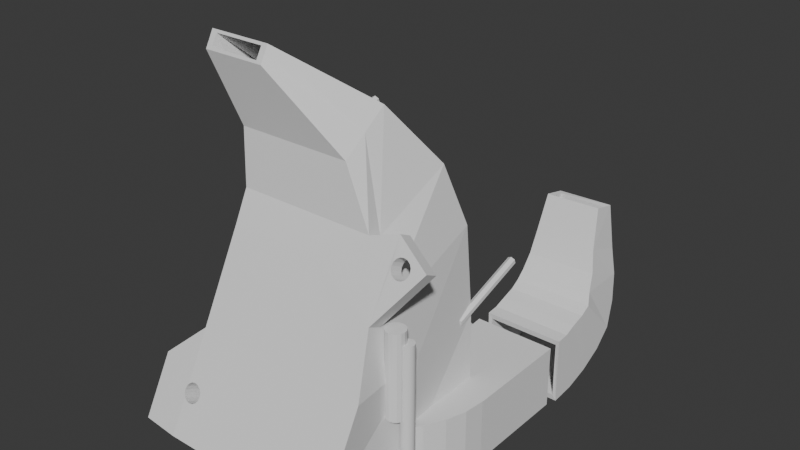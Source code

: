 # Source: holder_5015.blend  (saved by Blender 4.2.66; exported with 4.5.12 LTS)
import bpy
from mathutils import Matrix  # noqa: F401  (used for matrix-valued properties, if any)

bpy.ops.wm.read_factory_settings(use_empty=True)
scene = bpy.context.scene
scene.name = 'Scene'

# ---- collections
col_old_40mm_fan = bpy.data.collections.new('old_40mm_fan'); scene.collection.children.link(col_old_40mm_fan)

# ---- world
world_world = bpy.data.worlds.new('World'); scene.world = world_world
world_world.use_nodes = True; world_world.node_tree.nodes.clear()
_N = world_world.node_tree.nodes; _L = world_world.node_tree.links
n0 = _N.new('ShaderNodeOutputWorld'); n0.name = 'World Output'; n0.location = (300, 300)
n1 = _N.new('ShaderNodeBackground'); n1.name = 'Background'; n1.location = (10, 300)
n1.inputs[0].default_value = (0.05088, 0.05088, 0.05088, 1.0)
_L.new(n1.outputs[0], n0.inputs[0])
n0.is_active_output = True
world_world.color = (0.05088, 0.05088, 0.05088)
world_world.use_sun_shadow = False
world_world.sun_shadow_jitter_overblur = 0.0

# ---- meshes
me_cylinder_004 = bpy.data.meshes.new('Cylinder.004')
me_cylinder_004.from_pydata([(2.415, 3.148, -0.6824), (2.415, 3.148, 1.318), (2.454, 3.144, -0.6824), (2.454, 3.144, 1.318), (2.491, 3.133, -0.6824), (2.491, 3.133, 1.318), (2.526, 3.115, -0.6824), (2.526, 3.115, 1.318), (2.556, 3.09, -0.6824), (2.556, 3.09, 1.318), (2.581, 3.059, -0.6824), (2.581, 3.059, 1.318), (2.6, 3.025, -0.6824), (2.6, 3.025, 1.318), (2.611, 2.987, -0.6824), (2.611, 2.987, 1.318), (2.615, 2.948, -0.6824), (2.615, 2.948, 1.318), (2.611, 2.909, -0.6824), (2.611, 2.909, 1.318), (2.6, 2.872, -0.6824), (2.6, 2.872, 1.318), (2.581, 2.837, -0.6824), (2.581, 2.837, 1.318), (2.556, 2.807, -0.6824), (2.556, 2.807, 1.318), (2.526, 2.782, -0.6824), (2.526, 2.782, 1.318), (2.491, 2.763, -0.6824), (2.491, 2.763, 1.318), (2.454, 2.752, -0.6824), (2.454, 2.752, 1.318), (2.415, 2.748, -0.6824), (2.415, 2.748, 1.318), (2.376, 2.752, -0.6824), (2.376, 2.752, 1.318), (2.338, 2.763, -0.6824), (2.338, 2.763, 1.318), (2.304, 2.782, -0.6824), (2.304, 2.782, 1.318), (2.273, 2.807, -0.6824), (2.273, 2.807, 1.318), (2.249, 2.837, -0.6824), (2.249, 2.837, 1.318), (2.23, 2.872, -0.6824), (2.23, 2.872, 1.318), (2.219, 2.909, -0.6824), (2.219, 2.909, 1.318), (2.215, 2.948, -0.6824), (2.215, 2.948, 1.318), (2.219, 2.987, -0.6824), (2.219, 2.987, 1.318), (2.23, 3.025, -0.6824), (2.23, 3.025, 1.318), (2.249, 3.059, -0.6824), (2.249, 3.059, 1.318), (2.273, 3.09, -0.6824), (2.273, 3.09, 1.318), (2.304, 3.115, -0.6824), (2.304, 3.115, 1.318), (2.338, 3.133, -0.6824), (2.338, 3.133, 1.318), (2.376, 3.144, -0.6824), (2.376, 3.144, 1.318), (-2.638, -2.696, -0.6824), (-2.638, -2.696, 1.318), (-2.599, -2.7, -0.6824), (-2.599, -2.7, 1.318), (-2.561, -2.712, -0.6824), (-2.561, -2.712, 1.318), (-2.526, -2.73, -0.6824), (-2.526, -2.73, 1.318), (-2.496, -2.755, -0.6824), (-2.496, -2.755, 1.318), (-2.471, -2.785, -0.6824), (-2.471, -2.785, 1.318), (-2.453, -2.82, -0.6824), (-2.453, -2.82, 1.318), (-2.441, -2.857, -0.6824), (-2.441, -2.857, 1.318), (-2.438, -2.896, -0.6824), (-2.438, -2.896, 1.318), (-2.441, -2.935, -0.6824), (-2.441, -2.935, 1.318), (-2.453, -2.973, -0.6824), (-2.453, -2.973, 1.318), (-2.471, -3.007, -0.6824), (-2.471, -3.007, 1.318), (-2.496, -3.038, -0.6824), (-2.496, -3.038, 1.318), (-2.526, -3.063, -0.6824), (-2.526, -3.063, 1.318), (-2.561, -3.081, -0.6824), (-2.561, -3.081, 1.318), (-2.599, -3.092, -0.6824), (-2.599, -3.092, 1.318), (-2.638, -3.096, -0.6824), (-2.638, -3.096, 1.318), (-2.677, -3.092, -0.6824), (-2.677, -3.092, 1.318), (-2.714, -3.081, -0.6824), (-2.714, -3.081, 1.318), (-2.749, -3.063, -0.6824), (-2.749, -3.063, 1.318), (-2.779, -3.038, -0.6824), (-2.779, -3.038, 1.318), (-2.804, -3.007, -0.6824), (-2.804, -3.007, 1.318), (-2.822, -2.973, -0.6824), (-2.822, -2.973, 1.318), (-2.834, -2.935, -0.6824), (-2.834, -2.935, 1.318), (-2.838, -2.896, -0.6824), (-2.838, -2.896, 1.318), (-2.834, -2.857, -0.6824), (-2.834, -2.857, 1.318), (-2.822, -2.82, -0.6824), (-2.822, -2.82, 1.318), (-2.804, -2.785, -0.6824), (-2.804, -2.785, 1.318), (-2.779, -2.755, -0.6824), (-2.779, -2.755, 1.318), (-2.749, -2.73, -0.6824), (-2.749, -2.73, 1.318), (-2.714, -2.712, -0.6824), (-2.714, -2.712, 1.318), (-2.677, -2.7, -0.6824), (-2.677, -2.7, 1.318), (0.04197, -3.393, -0.6966), (0.04197, -3.393, 0.1073), (2.009, -0.9112, -0.6966), (2.009, -0.9112, 0.1073), (3.406, -3.393, -0.6966), (3.406, -3.393, 0.1073), (3.406, -0.7931, -0.6966), (3.406, -0.7931, 0.1073), (0.01026, 3.268, -0.6989), (0.01026, 3.268, 0.1096), (0.6736, 3.203, -0.6989), (0.6736, 3.203, 0.1096), (1.033, 3.107, -0.6989), (1.033, 3.107, 0.1096), (1.621, 2.793, -0.6989), (1.621, 2.793, 0.1096), (2.136, 2.37, -0.6989), (2.136, 2.37, 0.1096), (2.566, 1.896, -0.6989), (2.566, 1.896, 0.1096), (2.88, 1.308, -0.6989), (2.88, 1.308, 0.1096), (3.074, 0.6706, -0.6989), (3.074, 0.6706, 0.1096), (3.139, 0.00727, -0.6989), (3.139, 0.00727, 0.1096), (3.074, -0.656, -0.6989), (3.074, -0.656, 0.1096), (2.88, -1.294, -0.6989), (2.88, -1.294, 0.1096), (2.837, -1.882, -0.6989), (2.837, -1.882, 0.1096), (2.414, -2.397, -0.6989), (2.414, -2.397, 0.1096), (1.899, -2.82, -0.6989), (1.899, -2.82, 0.1096), (1.311, -3.134, -0.6989), (1.311, -3.134, 0.1096), (0.6736, -3.327, -0.6989), (0.6736, -3.327, 0.1096), (0.01026, -3.393, -0.6989), (0.01026, -3.393, 0.1096), (-0.653, -3.327, -0.6989), (-0.653, -3.327, 0.1096), (-1.291, -3.134, -0.6989), (-1.291, -3.134, 0.1096), (-1.879, -2.82, -0.6989), (-1.879, -2.82, 0.1096), (-2.394, -2.397, -0.6989), (-2.394, -2.397, 0.1096), (-2.817, -1.882, -0.6989), (-2.817, -1.882, 0.1096), (-3.131, -1.294, -0.6989), (-3.131, -1.294, 0.1096), (-3.324, -0.656, -0.6989), (-3.324, -0.656, 0.1096), (-3.39, 0.00727, -0.6989), (-3.39, 0.00727, 0.1096), (-3.324, 0.6706, -0.6989), (-3.324, 0.6706, 0.1096), (-3.131, 1.308, -0.6989), (-3.131, 1.308, 0.1096), (-2.817, 1.896, -0.6989), (-2.817, 1.896, 0.1096), (-2.394, 2.342, -0.6989), (-2.394, 2.342, 0.1096), (-1.879, 2.765, -0.6989), (-1.879, 2.765, 0.1096), (-1.291, 3.009, -0.6989), (-1.291, 3.009, 0.1096), (-0.653, 3.203, -0.6989), (-0.653, 3.203, 0.1096), (-2.156, 0.2073, 0.1096), (-1.991, -0.6219, 0.1096), (-2.115, -0.2154, 0.1096), (-2.006, 0.9874, 0.1096), (-2.115, 0.63, 0.1096), (-1.522, -1.325, 0.1096), (-1.791, -0.9965, 0.1096), (-1.791, 1.411, 0.1096), (-1.991, 1.036, 0.1096), (-1.522, 1.739, 0.1096), (-1.193, -1.594, 0.1096), (-0.8189, -1.794, 0.1096), (-1.193, 2.009, 0.1096), (0.01026, 2.374, 0.1096), (-0.4124, 2.332, 0.1096), (0.8394, 2.209, 0.1096), (0.433, 2.332, 0.1096), (-0.8189, 2.209, 0.1096), (-0.4124, -1.918, 0.1096), (0.433, -1.918, 0.1096), (0.01026, -1.959, 0.1096), (1.214, 2.009, 0.1096), (1.214, -1.594, 0.1096), (0.8394, -1.794, 0.1096), (1.812, -0.9965, 0.1096), (1.812, 1.411, 0.1096), (2.177, 0.2073, 0.1096), (2.135, 0.63, 0.1096), (2.135, -0.2154, 0.1096), (2.012, 1.036, 0.1096), (1.542, -1.325, 0.1096), (2.012, -0.6219, 0.1096), (1.542, 1.739, 0.1096), (-0.4124, 2.332, -0.6989), (0.01026, 2.374, -0.6989), (0.433, 2.332, -0.6989), (0.8394, -1.794, -0.6989), (1.214, 2.009, -0.6989), (1.214, -1.594, -0.6989), (0.8394, 2.209, -0.6989), (0.433, -1.918, -0.6989), (1.812, -0.9965, -0.6989), (1.542, -1.325, -0.6989), (1.812, 1.411, -0.6989), (2.177, 0.2073, -0.6989), (2.14, 0.579, -0.6989), (2.135, 0.63, -0.6989), (2.012, -0.6219, -0.6989), (2.135, -0.2154, -0.6989), (2.012, 1.036, -0.6989), (1.542, 1.739, -0.6989), (-2.156, 0.2073, -0.6989), (-1.991, -0.6219, -0.6989), (-2.115, -0.2154, -0.6989), (-2.115, 0.63, -0.6989), (-1.791, -0.9965, -0.6989), (-1.791, 1.411, -0.6989), (-1.522, -1.325, -0.6989), (-1.991, 1.036, -0.6989), (-0.8189, 2.209, -0.6989), (-1.193, -1.594, -0.6989), (-1.193, 2.009, -0.6989), (0.01026, -1.959, -0.6989), (-0.4124, -1.918, -0.6989), (-0.8189, -1.794, -0.6989), (-1.522, 1.739, -0.6989)], [], [(0, 1, 3, 2), (2, 3, 5, 4), (4, 5, 7, 6), (6, 7, 9, 8), (8, 9, 11, 10), (10, 11, 13, 12), (12, 13, 15, 14), (14, 15, 17, 16), (16, 17, 19, 18), (18, 19, 21, 20), (20, 21, 23, 22), (22, 23, 25, 24), (24, 25, 27, 26), (26, 27, 29, 28), (28, 29, 31, 30), (30, 31, 33, 32), (32, 33, 35, 34), (34, 35, 37, 36), (36, 37, 39, 38), (38, 39, 41, 40), (40, 41, 43, 42), (42, 43, 45, 44), (44, 45, 47, 46), (46, 47, 49, 48), (48, 49, 51, 50), (50, 51, 53, 52), (52, 53, 55, 54), (54, 55, 57, 56), (56, 57, 59, 58), (58, 59, 61, 60), (3, 1, 63, 61, 59, 57, 55, 53, 51, 49, 47, 45, 43, 41, 39, 37, 35, 33, 31, 29, 27, 25, 23, 21, 19, 17, 15, 13, 11, 9, 7, 5), (60, 61, 63, 62), (62, 63, 1, 0), (0, 2, 4, 6, 8, 10, 12, 14, 16, 18, 20, 22, 24, 26, 28, 30, 32, 34, 36, 38, 40, 42, 44, 46, 48, 50, 52, 54, 56, 58, 60, 62), (64, 65, 67, 66), (66, 67, 69, 68), (68, 69, 71, 70), (70, 71, 73, 72), (72, 73, 75, 74), (74, 75, 77, 76), (76, 77, 79, 78), (78, 79, 81, 80), (80, 81, 83, 82), (82, 83, 85, 84), (84, 85, 87, 86), (86, 87, 89, 88), (88, 89, 91, 90), (90, 91, 93, 92), (92, 93, 95, 94), (94, 95, 97, 96), (96, 97, 99, 98), (98, 99, 101, 100), (100, 101, 103, 102), (102, 103, 105, 104), (104, 105, 107, 106), (106, 107, 109, 108), (108, 109, 111, 110), (110, 111, 113, 112), (112, 113, 115, 114), (114, 115, 117, 116), (116, 117, 119, 118), (118, 119, 121, 120), (120, 121, 123, 122), (122, 123, 125, 124), (67, 65, 127, 125, 123, 121, 119, 117, 115, 113, 111, 109, 107, 105, 103, 101, 99, 97, 95, 93, 91, 89, 87, 85, 83, 81, 79, 77, 75, 73, 71, 69), (124, 125, 127, 126), (126, 127, 65, 64), (64, 66, 68, 70, 72, 74, 76, 78, 80, 82, 84, 86, 88, 90, 92, 94, 96, 98, 100, 102, 104, 106, 108, 110, 112, 114, 116, 118, 120, 122, 124, 126), (128, 129, 131, 130), (130, 131, 135, 134), (134, 135, 133, 132), (132, 133, 129, 128), (130, 134, 132, 128), (135, 131, 129, 133), (136, 137, 139, 138), (138, 139, 141, 140), (140, 141, 143, 142), (142, 143, 145, 144), (144, 145, 147, 146), (146, 147, 149, 148), (148, 149, 151, 150), (150, 151, 153, 152), (152, 153, 155, 154), (154, 155, 157, 156), (156, 157, 159, 158), (158, 159, 161, 160), (160, 161, 163, 162), (162, 163, 165, 164), (164, 165, 167, 166), (166, 167, 169, 168), (168, 169, 171, 170), (170, 171, 173, 172), (172, 173, 175, 174), (174, 175, 177, 176), (176, 177, 179, 178), (178, 179, 181, 180), (180, 181, 183, 182), (182, 183, 185, 184), (184, 185, 187, 186), (186, 187, 189, 188), (188, 189, 191, 190), (190, 191, 193, 192), (192, 193, 195, 194), (194, 195, 197, 196), (204, 203, 189, 187, 185, 183, 181, 179, 177, 175, 173, 171, 169, 167, 165, 163, 161, 159, 157, 155, 153, 151, 149, 147, 145, 143, 141, 215, 221, 232, 225, 229, 227, 226, 228, 231, 224, 230, 222, 223, 219, 220, 218, 211, 210, 205, 206, 201, 202, 200), (215, 141, 139, 137, 199, 197, 195, 193, 191, 189, 203, 208, 207, 209, 212, 217, 214, 213, 216), (196, 197, 199, 198), (198, 199, 137, 136), (233, 198, 136, 138, 140, 142, 144, 146, 148, 150, 245, 246, 249, 243, 250, 237, 239, 235, 234), (244, 245, 150, 152, 154, 156, 158, 160, 162, 164, 166, 168, 170, 172, 174, 176, 178, 180, 182, 184, 186, 188, 190, 192, 194, 196, 198, 233, 259, 261, 265, 256, 258, 254, 251, 253, 252, 255, 257, 260, 264, 263, 262, 240, 236, 238, 242, 241, 247, 248), (235, 216, 213, 234), (239, 215, 216, 235), (237, 221, 215, 239), (250, 232, 221, 237), (225, 232, 250, 243), (229, 225, 243, 249), (227, 229, 249, 246), (226, 227, 246, 245, 244), (228, 226, 244, 248), (231, 228, 248, 247), (224, 231, 247, 241), (230, 224, 241, 242), (222, 230, 242, 238), (223, 222, 238, 236), (219, 223, 236, 240), (220, 219, 240, 262), (218, 220, 262, 263), (211, 218, 263, 264), (210, 211, 264, 260), (205, 210, 260, 257), (255, 206, 205, 257), (252, 201, 206, 255), (253, 202, 201, 252), (251, 200, 202, 253), (254, 204, 200, 251), (258, 208, 203, 204, 254), (256, 207, 208, 258), (265, 209, 207, 256), (261, 212, 209, 265), (259, 217, 212, 261), (233, 214, 217, 259), (234, 213, 214, 233)])
_uv = me_cylinder_004.uv_layers.new(name='UVMap')
_uv.uv.foreach_set('vector', [1.0, 0.5, 1.0, 1.0, 0.9688, 1.0, 0.9688, 0.5, 0.9688, 0.5, 0.9688, 1.0, 0.9375, 1.0, 0.9375, 0.5, 0.9375, 0.5, 0.9375, 1.0, 0.9062, 1.0, 0.9062, 0.5, 0.9062, 0.5, 0.9062, 1.0, 0.875, 1.0, 0.875, 0.5, 0.875, 0.5, 0.875, 1.0, 0.8438, 1.0, 0.8438, 0.5, 0.8438, 0.5, 0.8438, 1.0, 0.8125, 1.0, 0.8125, 0.5, 0.8125, 0.5, 0.8125, 1.0, 0.7812, 1.0, 0.7812, 0.5, 0.7812, 0.5, 0.7812, 1.0, 0.75, 1.0, 0.75, 0.5, 0.75, 0.5, 0.75, 1.0, 0.7188, 1.0, 0.7188, 0.5, 0.7188, 0.5, 0.7188, 1.0, 0.6875, 1.0, 0.6875, 0.5, 0.6875, 0.5, 0.6875, 1.0, 0.6562, 1.0, 0.6562, 0.5, 0.6562, 0.5, 0.6562, 1.0, 0.625, 1.0, 0.625, 0.5, 0.625, 0.5, 0.625, 1.0, 0.5938, 1.0, 0.5938, 0.5, 0.5938, 0.5, 0.5938, 1.0, 0.5625, 1.0, 0.5625, 0.5, 0.5625, 0.5, 0.5625, 1.0, 0.5312, 1.0, 0.5312, 0.5, 0.5312, 0.5, 0.5312, 1.0, 0.5, 1.0, 0.5, 0.5, 0.5, 0.5, 0.5, 1.0, 0.4688, 1.0, 0.4688, 0.5, 0.4688, 0.5, 0.4688, 1.0, 0.4375, 1.0, 0.4375, 0.5, 0.4375, 0.5, 0.4375, 1.0, 0.4062, 1.0, 0.4062, 0.5, 0.4062, 0.5, 0.4062, 1.0, 0.375, 1.0, 0.375, 0.5, 0.375, 0.5, 0.375, 1.0, 0.3438, 1.0, 0.3438, 0.5, 0.3438, 0.5, 0.3438, 1.0, 0.3125, 1.0, 0.3125, 0.5, 0.3125, 0.5, 0.3125, 1.0, 0.2812, 1.0, 0.2812, 0.5, 0.2812, 0.5, 0.2812, 1.0, 0.25, 1.0, 0.25, 0.5, 0.25, 0.5, 0.25, 1.0, 0.2188, 1.0, 0.2188, 0.5, 0.2188, 0.5, 0.2188, 1.0, 0.1875, 1.0, 0.1875, 0.5, 0.1875, 0.5, 0.1875, 1.0, 0.1562, 1.0, 0.1562, 0.5, 0.1562, 0.5, 0.1562, 1.0, 0.125, 1.0, 0.125, 0.5, 0.125, 0.5, 0.125, 1.0, 0.09375, 1.0, 0.09375, 0.5, 0.09375, 0.5, 0.09375, 1.0, 0.0625, 1.0, 0.0625, 0.5, 0.2968, 0.4854, 0.25, 0.49, 0.2032, 0.4854, 0.1582, 0.4717, 0.1167, 0.4496, 0.08029, 0.4197, 0.05045, 0.3833, 0.02827, 0.3418, 0.01461, 0.2968, 0.01, 0.25, 0.01461, 0.2032, 0.02827, 0.1582, 0.05045, 0.1167, 0.08029, 0.08029, 0.1167, 0.05045, 0.1582, 0.02827, 0.2032, 0.01461, 0.25, 0.01, 0.2968, 0.01461, 0.3418, 0.02827, 0.3833, 0.05045, 0.4197, 0.08029, 0.4496, 0.1167, 0.4717, 0.1582, 0.4854, 0.2032, 0.49, 0.25, 0.4854, 0.2968, 0.4717, 0.3418, 0.4496, 0.3833, 0.4197, 0.4197, 0.3833, 0.4496, 0.3418, 0.4717, 0.0625, 0.5, 0.0625, 1.0, 0.03125, 1.0, 0.03125, 0.5, 0.03125, 0.5, 0.03125, 1.0, 0.0, 1.0, 0.0, 0.5, 0.75, 0.49, 0.7968, 0.4854, 0.8418, 0.4717, 0.8833, 0.4496, 0.9197, 0.4197, 0.9496, 0.3833, 0.9717, 0.3418, 0.9854, 0.2968, 0.99, 0.25, 0.9854, 0.2032, 0.9717, 0.1582, 0.9496, 0.1167, 0.9197, 0.08029, 0.8833, 0.05045, 0.8418, 0.02827, 0.7968, 0.01461, 0.75, 0.01, 0.7032, 0.01461, 0.6582, 0.02827, 0.6167, 0.05045, 0.5803, 0.08029, 0.5504, 0.1167, 0.5283, 0.1582, 0.5146, 0.2032, 0.51, 0.25, 0.5146, 0.2968, 0.5283, 0.3418, 0.5504, 0.3833, 0.5803, 0.4197, 0.6167, 0.4496, 0.6582, 0.4717, 0.7032, 0.4854, 1.0, 0.5, 1.0, 1.0, 0.9688, 1.0, 0.9688, 0.5, 0.9688, 0.5, 0.9688, 1.0, 0.9375, 1.0, 0.9375, 0.5, 0.9375, 0.5, 0.9375, 1.0, 0.9062, 1.0, 0.9062, 0.5, 0.9062, 0.5, 0.9062, 1.0, 0.875, 1.0, 0.875, 0.5, 0.875, 0.5, 0.875, 1.0, 0.8438, 1.0, 0.8438, 0.5, 0.8438, 0.5, 0.8438, 1.0, 0.8125, 1.0, 0.8125, 0.5, 0.8125, 0.5, 0.8125, 1.0, 0.7812, 1.0, 0.7812, 0.5, 0.7812, 0.5, 0.7812, 1.0, 0.75, 1.0, 0.75, 0.5, 0.75, 0.5, 0.75, 1.0, 0.7188, 1.0, 0.7188, 0.5, 0.7188, 0.5, 0.7188, 1.0, 0.6875, 1.0, 0.6875, 0.5, 0.6875, 0.5, 0.6875, 1.0, 0.6562, 1.0, 0.6562, 0.5, 0.6562, 0.5, 0.6562, 1.0, 0.625, 1.0, 0.625, 0.5, 0.625, 0.5, 0.625, 1.0, 0.5938, 1.0, 0.5938, 0.5, 0.5938, 0.5, 0.5938, 1.0, 0.5625, 1.0, 0.5625, 0.5, 0.5625, 0.5, 0.5625, 1.0, 0.5312, 1.0, 0.5312, 0.5, 0.5312, 0.5, 0.5312, 1.0, 0.5, 1.0, 0.5, 0.5, 0.5, 0.5, 0.5, 1.0, 0.4688, 1.0, 0.4688, 0.5, 0.4688, 0.5, 0.4688, 1.0, 0.4375, 1.0, 0.4375, 0.5, 0.4375, 0.5, 0.4375, 1.0, 0.4062, 1.0, 0.4062, 0.5, 0.4062, 0.5, 0.4062, 1.0, 0.375, 1.0, 0.375, 0.5, 0.375, 0.5, 0.375, 1.0, 0.3438, 1.0, 0.3438, 0.5, 0.3438, 0.5, 0.3438, 1.0, 0.3125, 1.0, 0.3125, 0.5, 0.3125, 0.5, 0.3125, 1.0, 0.2812, 1.0, 0.2812, 0.5, 0.2812, 0.5, 0.2812, 1.0, 0.25, 1.0, 0.25, 0.5, 0.25, 0.5, 0.25, 1.0, 0.2188, 1.0, 0.2188, 0.5, 0.2188, 0.5, 0.2188, 1.0, 0.1875, 1.0, 0.1875, 0.5, 0.1875, 0.5, 0.1875, 1.0, 0.1562, 1.0, 0.1562, 0.5, 0.1562, 0.5, 0.1562, 1.0, 0.125, 1.0, 0.125, 0.5, 0.125, 0.5, 0.125, 1.0, 0.09375, 1.0, 0.09375, 0.5, 0.09375, 0.5, 0.09375, 1.0, 0.0625, 1.0, 0.0625, 0.5, 0.2968, 0.4854, 0.25, 0.49, 0.2032, 0.4854, 0.1582, 0.4717, 0.1167, 0.4496, 0.08029, 0.4197, 0.05045, 0.3833, 0.02827, 0.3418, 0.01461, 0.2968, 0.01, 0.25, 0.01461, 0.2032, 0.02827, 0.1582, 0.05045, 0.1167, 0.08029, 0.08029, 0.1167, 0.05045, 0.1582, 0.02827, 0.2032, 0.01461, 0.25, 0.01, 0.2968, 0.01461, 0.3418, 0.02827, 0.3833, 0.05045, 0.4197, 0.08029, 0.4496, 0.1167, 0.4717, 0.1582, 0.4854, 0.2032, 0.49, 0.25, 0.4854, 0.2968, 0.4717, 0.3418, 0.4496, 0.3833, 0.4197, 0.4197, 0.3833, 0.4496, 0.3418, 0.4717, 0.0625, 0.5, 0.0625, 1.0, 0.03125, 1.0, 0.03125, 0.5, 0.03125, 0.5, 0.03125, 1.0, 0.0, 1.0, 0.0, 0.5, 0.75, 0.49, 0.7968, 0.4854, 0.8418, 0.4717, 0.8833, 0.4496, 0.9197, 0.4197, 0.9496, 0.3833, 0.9717, 0.3418, 0.9854, 0.2968, 0.99, 0.25, 0.9854, 0.2032, 0.9717, 0.1582, 0.9496, 0.1167, 0.9197, 0.08029, 0.8833, 0.05045, 0.8418, 0.02827, 0.7968, 0.01461, 0.75, 0.01, 0.7032, 0.01461, 0.6582, 0.02827, 0.6167, 0.05045, 0.5803, 0.08029, 0.5504, 0.1167, 0.5283, 0.1582, 0.5146, 0.2032, 0.51, 0.25, 0.5146, 0.2968, 0.5283, 0.3418, 0.5504, 0.3833, 0.5803, 0.4197, 0.6167, 0.4496, 0.6582, 0.4717, 0.7032, 0.4854, 0.375, 0.0, 0.625, 0.0, 0.625, 0.25, 0.375, 0.25, 0.375, 0.25, 0.625, 0.25, 0.625, 0.5, 0.375, 0.5, 0.375, 0.5, 0.625, 0.5, 0.625, 0.75, 0.375, 0.75, 0.375, 0.75, 0.625, 0.75, 0.625, 1.0, 0.375, 1.0, 0.125, 0.5, 0.375, 0.5, 0.375, 0.75, 0.125, 0.75, 0.625, 0.5, 0.875, 0.5, 0.875, 0.75, 0.625, 0.75, 1.0, 0.5, 1.0, 1.0, 0.9688, 1.0, 0.9688, 0.5, 0.9688, 0.5, 0.9688, 1.0, 0.9375, 1.0, 0.9375, 0.5, 0.9375, 0.5, 0.9375, 1.0, 0.9062, 1.0, 0.9062, 0.5, 0.9062, 0.5, 0.9062, 1.0, 0.875, 1.0, 0.875, 0.5, 0.875, 0.5, 0.875, 1.0, 0.8438, 1.0, 0.8438, 0.5, 0.8438, 0.5, 0.8438, 1.0, 0.8125, 1.0, 0.8125, 0.5, 0.8125, 0.5, 0.8125, 1.0, 0.7812, 1.0, 0.7812, 0.5, 0.7812, 0.5, 0.7812, 1.0, 0.75, 1.0, 0.75, 0.5, 0.75, 0.5, 0.75, 1.0, 0.7188, 1.0, 0.7188, 0.5, 0.7188, 0.5, 0.7188, 1.0, 0.6875, 1.0, 0.6875, 0.5, 0.6875, 0.5, 0.6875, 1.0, 0.6562, 1.0, 0.6562, 0.5, 0.6562, 0.5, 0.6562, 1.0, 0.625, 1.0, 0.625, 0.5, 0.625, 0.5, 0.625, 1.0, 0.5938, 1.0, 0.5938, 0.5, 0.5938, 0.5, 0.5938, 1.0, 0.5625, 1.0, 0.5625, 0.5, 0.5625, 0.5, 0.5625, 1.0, 0.5312, 1.0, 0.5312, 0.5, 0.5312, 0.5, 0.5312, 1.0, 0.5, 1.0, 0.5, 0.5, 0.5, 0.5, 0.5, 1.0, 0.4688, 1.0, 0.4688, 0.5, 0.4688, 0.5, 0.4688, 1.0, 0.4375, 1.0, 0.4375, 0.5, 0.4375, 0.5, 0.4375, 1.0, 0.4062, 1.0, 0.4062, 0.5, 0.4062, 0.5, 0.4062, 1.0, 0.375, 1.0, 0.375, 0.5, 0.375, 0.5, 0.375, 1.0, 0.3438, 1.0, 0.3438, 0.5, 0.3438, 0.5, 0.3438, 1.0, 0.3125, 1.0, 0.3125, 0.5, 0.3125, 0.5, 0.3125, 1.0, 0.2812, 1.0, 0.2812, 0.5, 0.2812, 0.5, 0.2812, 1.0, 0.25, 1.0, 0.25, 0.5, 0.25, 0.5, 0.25, 1.0, 0.2188, 1.0, 0.2188, 0.5, 0.2188, 0.5, 0.2188, 1.0, 0.1875, 1.0, 0.1875, 0.5, 0.1875, 0.5, 0.1875, 1.0, 0.1562, 1.0, 0.1562, 0.5, 0.1562, 0.5, 0.1562, 1.0, 0.125, 1.0, 0.125, 0.5, 0.125, 0.5, 0.125, 1.0, 0.09375, 1.0, 0.09375, 0.5, 0.09375, 0.5, 0.09375, 1.0, 0.0625, 1.0, 0.0625, 0.5, 0.1, 0.294, 0.1077, 0.3192, 0.02827, 0.3418, 0.01461, 0.2968, 0.01, 0.25, 0.01461, 0.2032, 0.02827, 0.1582, 0.05045, 0.1167, 0.08029, 0.08029, 0.1167, 0.05045, 0.1582, 0.02827, 0.2032, 0.01461, 0.25, 0.01, 0.2968, 0.01461, 0.3418, 0.02827, 0.3833, 0.05045, 0.4197, 0.08029, 0.4496, 0.1167, 0.4717, 0.1582, 0.4854, 0.2032, 0.49, 0.25, 0.4854, 0.2968, 0.4717, 0.3418, 0.4496, 0.3833, 0.4197, 0.4197, 0.3833, 0.4496, 0.3418, 0.4717, 0.3085, 0.4054, 0.335, 0.3913, 0.3581, 0.3723, 0.3772, 0.3491, 0.3913, 0.3226, 0.4, 0.294, 0.4029, 0.2641, 0.4, 0.2343, 0.3913, 0.2056, 0.3772, 0.1791, 0.3581, 0.156, 0.335, 0.137, 0.3085, 0.1228, 0.2798, 0.1141, 0.25, 0.1112, 0.2202, 0.1141, 0.1915, 0.1228, 0.165, 0.137, 0.1419, 0.156, 0.1228, 0.1791, 0.1087, 0.2056, 0.1, 0.2343, 0.09706, 0.2641, 0.3085, 0.4054, 0.3418, 0.4717, 0.2968, 0.4854, 0.25, 0.49, 0.2032, 0.4854, 0.1582, 0.4717, 0.1167, 0.4496, 0.08029, 0.4197, 0.05045, 0.3833, 0.02827, 0.3418, 0.1077, 0.3192, 0.1087, 0.3226, 0.1228, 0.3491, 0.1419, 0.3723, 0.165, 0.3913, 0.1915, 0.4054, 0.2202, 0.4141, 0.25, 0.4171, 0.2798, 0.4141, 0.0625, 0.5, 0.0625, 1.0, 0.03125, 1.0, 0.03125, 0.5, 0.03125, 0.5, 0.03125, 1.0, 0.0, 1.0, 0.0, 0.5, 0.7202, 0.4141, 0.7032, 0.4854, 0.75, 0.49, 0.7968, 0.4854, 0.8418, 0.4717, 0.8833, 0.4496, 0.9197, 0.4197, 0.9496, 0.3833, 0.9717, 0.3418, 0.9854, 0.2968, 0.9004, 0.2904, 0.9, 0.294, 0.8913, 0.3226, 0.8772, 0.3491, 0.8581, 0.3723, 0.835, 0.3913, 0.8085, 0.4054, 0.7798, 0.4141, 0.75, 0.4171, 0.9029, 0.2641, 0.9004, 0.2904, 0.9854, 0.2968, 0.99, 0.25, 0.9854, 0.2032, 0.9717, 0.1582, 0.9496, 0.1167, 0.9197, 0.08029, 0.8833, 0.05045, 0.8418, 0.02827, 0.7968, 0.01461, 0.75, 0.01, 0.7032, 0.01461, 0.6582, 0.02827, 0.6167, 0.05045, 0.5803, 0.08029, 0.5504, 0.1167, 0.5283, 0.1582, 0.5146, 0.2032, 0.51, 0.25, 0.5146, 0.2968, 0.5283, 0.3418, 0.5504, 0.3833, 0.5803, 0.4197, 0.6167, 0.4496, 0.6582, 0.4717, 0.7032, 0.4854, 0.7202, 0.4141, 0.6915, 0.4054, 0.665, 0.3913, 0.6419, 0.3723, 0.6228, 0.3491, 0.6087, 0.3226, 0.6, 0.294, 0.5971, 0.2641, 0.6, 0.2343, 0.6087, 0.2056, 0.6228, 0.1791, 0.6419, 0.156, 0.665, 0.137, 0.6915, 0.1228, 0.7202, 0.1141, 0.75, 0.1112, 0.7798, 0.1141, 0.8085, 0.1228, 0.835, 0.137, 0.8581, 0.156, 0.8772, 0.1791, 0.8913, 0.2056, 0.9, 0.2343, 0.9688, 0.5603, 0.9688, 0.9397, 1.0, 0.9397, 1.0, 0.5603, 0.9375, 0.5603, 0.9375, 0.9397, 0.9688, 0.9397, 0.9688, 0.5603, 0.9062, 0.5603, 0.9062, 0.9397, 0.9375, 0.9397, 0.9375, 0.5603, 0.875, 0.5603, 0.875, 0.9397, 0.9062, 0.9397, 0.9062, 0.5603, 0.8438, 0.9397, 0.875, 0.9397, 0.875, 0.5603, 0.8438, 0.5603, 0.8125, 0.9397, 0.8438, 0.9397, 0.8438, 0.5603, 0.8125, 0.5603, 0.7812, 0.9397, 0.8125, 0.9397, 0.8125, 0.5603, 0.7813, 0.5603, 0.75, 0.9397, 0.7812, 0.9397, 0.7813, 0.5603, 0.7775, 0.5603, 0.75, 0.5603, 0.7188, 0.9397, 0.75, 0.9397, 0.75, 0.5603, 0.7188, 0.5603, 0.6875, 0.9397, 0.7188, 0.9397, 0.7188, 0.5603, 0.6875, 0.5603, 0.6562, 0.9397, 0.6875, 0.9397, 0.6875, 0.5603, 0.6562, 0.5603, 0.625, 0.9397, 0.6562, 0.9397, 0.6562, 0.5603, 0.625, 0.5603, 0.5938, 0.9397, 0.625, 0.9397, 0.625, 0.5603, 0.5938, 0.5603, 0.5625, 0.9397, 0.5938, 0.9397, 0.5938, 0.5603, 0.5625, 0.5603, 0.5312, 0.9397, 0.5625, 0.9397, 0.5625, 0.5603, 0.5312, 0.5603, 0.5, 0.9397, 0.5312, 0.9397, 0.5312, 0.5603, 0.5, 0.5603, 0.4688, 0.9397, 0.5, 0.9397, 0.5, 0.5603, 0.4688, 0.5603, 0.4375, 0.9397, 0.4688, 0.9397, 0.4688, 0.5603, 0.4375, 0.5603, 0.4062, 0.9397, 0.4375, 0.9397, 0.4375, 0.5603, 0.4062, 0.5603, 0.375, 0.9397, 0.4062, 0.9397, 0.4062, 0.5603, 0.375, 0.5603, 0.3438, 0.5603, 0.3438, 0.9397, 0.375, 0.9397, 0.375, 0.5603, 0.3125, 0.5603, 0.3125, 0.9397, 0.3438, 0.9397, 0.3438, 0.5603, 0.2812, 0.5603, 0.2812, 0.9397, 0.3125, 0.9397, 0.3125, 0.5603, 0.25, 0.5603, 0.25, 0.9397, 0.2812, 0.9397, 0.2812, 0.5603, 0.2188, 0.5603, 0.2188, 0.9397, 0.25, 0.9397, 0.25, 0.5603, 0.1875, 0.5603, 0.1875, 0.9397, 0.1913, 0.9397, 0.2188, 0.9397, 0.2188, 0.5603, 0.1562, 0.5603, 0.1562, 0.9397, 0.1875, 0.9397, 0.1875, 0.5603, 0.125, 0.5603, 0.125, 0.9397, 0.1562, 0.9397, 0.1562, 0.5603, 0.09375, 0.5603, 0.09375, 0.9397, 0.125, 0.9397, 0.125, 0.5603, 0.0625, 0.5603, 0.0625, 0.9397, 0.09375, 0.9397, 0.09375, 0.5603, 0.03125, 0.5603, 0.03125, 0.9397, 0.0625, 0.9397, 0.0625, 0.5603, 0.0, 0.5603, 0.0, 0.9397, 0.03125, 0.9397, 0.03125, 0.5603])
me_cylinder_004.update()
me_cube_002 = bpy.data.meshes.new('Cube.002')
me_cube_002.from_pydata([(-3.359, -0.8571, -0.4531), (-2.11, -0.8, -0.6671), (-1.359, 0.8, 0.8986), (-4.089, -0.7177, 1.224), (-2.104, -0.8433, -0.6422), (-4.089, 1.089, -0.2639), (-1.353, 0.7567, 0.9234), (-2.091, -0.8433, -0.5926), (-4.089, 1.0, 1.224), (-2.089, -1.0, -0.768), (-1.341, 0.7567, 0.973), (-2.089, -0.8019, 1.232), (-2.091, -0.7567, -0.5926), (-1.335, 0.8, 0.9978), (-2.089, 1.089, -0.768), (-2.104, -0.7567, -0.6422), (-2.089, 1.0, 1.232), (-1.341, 0.8433, 0.973), (-4.089, 6.809e-08, -0.2639), (-4.766, 0.0918, -0.08869), (-3.211, -0.8572, -0.2932), (-1.353, 0.8433, 0.9234), (-4.832, 0.9295, 0.01571), (-4.089, 6.809e-08, 1.224), (-5.119, 1.013, 0.4716), (-4.089, 1.0, 0.4799), (-4.766, 1.101, -0.08869), (-4.089, -0.5313, -0.1253), (-4.089, 0.9022, -0.1253), (-4.089, -0.5313, 1.085), (-4.089, 0.8137, 1.085), (-2.295, 1.0, 0.02737), (-2.089, 6.809e-08, -0.768), (-2.089, 6.809e-08, 1.232), (-2.089, -0.8998, 0.232), (-2.089, 0.4652, -0.5816), (-2.089, -0.8137, -0.5816), (-2.089, 0.8137, 1.046), (-2.089, -0.652, 1.046), (-4.766, -0.5466, -0.08869), (-4.622, -0.5465, 0.07148), (-4.832, -0.3751, 0.01571), (-5.472, -0.5466, 1.032), (-5.472, 0.0918, 1.032), (-5.406, -0.3751, 0.9274), (-5.472, 1.013, 1.032), (-5.406, 0.841, 0.9274), (-6.1, -0.08602, 0.03261), (-6.025, 0.434, -0.01848), (-6.83, -0.2051, 0.5299), (-6.83, 0.434, 0.5299), (-6.427, -0.2051, 0.2557), (-6.755, -0.08602, 0.4788), (-6.025, -0.2051, -0.01848), (-6.1, 1.043, 0.03261), (-6.427, 1.162, 0.2557), (-6.025, 1.162, -0.01848), (-6.83, 1.162, 0.5299), (-6.755, 1.043, 0.4788), (-7.703, 0.6783, -0.2489), (-7.645, 0.9826, -0.2627), (-8.009, 0.6086, -0.1642), (-8.009, 0.9826, -0.1642), (-7.814, 0.6086, -0.2159), (-7.951, 0.6783, -0.1779), (-7.645, 0.6086, -0.2627), (-7.703, 1.287, -0.2489), (-7.814, 1.357, -0.2159), (-7.645, 1.357, -0.2627), (-8.009, 1.357, -0.1642), (-7.951, 1.287, -0.1779), (-4.967, -0.8755, -0.03087), (-4.828, -0.8729, 0.1145), (-4.515, -1.284, -0.1536), (-4.375, -1.282, -0.008097), (-2.089, 0.614, -0.5636), (-1.292, 1.517, -0.7282), (-1.292, 1.535, -0.9326), (-2.295, 0.8831, 0.02737), (-1.06, 0.9579, -1.037), (-1.075, 1.0, -1.033), (-1.06, 1.042, -1.037), (-1.018, 1.078, -1.048), (-0.9545, 0.8984, -1.064), (-0.9893, 1.089, -1.055), (-1.018, 0.9222, -1.048), (-0.7704, 1.089, -1.112), (-0.8052, 0.8984, -1.103), (-0.8798, 0.89, -1.084), (-0.6848, 1.0, -1.135), (-0.6997, 0.9579, -1.131), (-0.6997, 1.042, -1.131), (-0.7419, 0.9222, -1.12), (-0.7419, 1.078, -1.12), (-0.9535, 1.102, -1.063), (-0.8042, 1.102, -1.102), (-0.8782, 1.11, -1.082), (-0.8619, 1.0, -0.8214), (-0.848, 0.9579, -0.8261), (-0.8452, 1.042, -0.8234), (-0.8004, 1.078, -0.832), (-0.6643, 0.89, -0.8697), (-0.7344, 1.102, -0.8457), (-0.741, 0.8984, -0.8523), (-0.8055, 0.9222, -0.837), (-0.587, 0.8984, -0.8866), (-0.6571, 1.11, -0.8626), (-0.521, 0.9222, -0.9003), (-0.5486, 1.09, -0.8875), (-0.5804, 1.102, -0.88), (-0.4595, 1.0, -0.9109), (-0.4762, 0.9579, -0.9089), (-0.4734, 1.042, -0.9062), (-0.5159, 1.078, -0.8953), (-4.487, -1.0, 0.0259), (-4.473, -1.042, 0.02144), (-4.472, -0.9579, 0.02281), (-4.368, -1.102, -0.006349), (-4.364, -0.8984, -0.003049), (-4.431, -1.078, 0.01012), (-4.428, -0.9222, 0.01265), (-4.293, -1.11, -0.02545), (-4.289, -0.89, -0.02188), (-4.217, -1.102, -0.04429), (-4.214, -0.8984, -0.04099), (-4.094, -1.0, -0.07324), (-4.109, -0.9579, -0.06878), (-4.11, -1.042, -0.07015), (-4.151, -0.9222, -0.05746), (-4.153, -1.078, -0.05998), (-4.622, -0.9579, -0.1261), (-4.579, -0.9222, -0.1371), (-4.516, -1.102, -0.1535), (-4.441, -0.89, -0.1729), (-4.441, -1.11, -0.1728), (-4.516, -0.8984, -0.1535), (-4.579, -1.078, -0.1371), (-4.366, -0.8984, -0.1922), (-4.303, -0.9222, -0.2086), (-4.366, -1.102, -0.1922), (-4.246, -1.0, -0.2234), (-4.261, -1.042, -0.2196), (-4.261, -0.9579, -0.2196), (-4.303, -1.078, -0.2086), (-4.636, -1.0, -0.1219), (-4.621, -1.042, -0.1258), (-2.079, -0.8137, -0.5761), (-2.087, -0.8131, -0.5753), (-2.089, -0.8137, -0.5816), (-2.089, -0.8137, -0.5816), (-2.069, -0.8137, -0.5768), (-2.089, -0.8137, -0.5816), (-1.986, -0.8073, -0.5783), (-2.089, -0.8137, -0.5816), (-1.91, -0.7727, -0.5946), (-1.92, -0.8, -0.5781), (-2.089, -0.7759, -0.5816), (-0.04024, 1.0, 1.005), (0.01688, 1.535, -1.277), (0.0178, 1.089, -1.314), (0.005081, -0.7567, -0.8056), (0.006343, -0.8433, -0.8561), (0.0008621, -0.7117, -0.6371), (0.004449, -0.8, -0.7804), (-0.03596, 0.8, 0.8345), (-0.03346, -0.6504, 0.7343), (0.0178, 5.925e-08, -1.314), (0.0178, -1.0, -1.314), (-0.01517, -0.9971, 0.003598), (-0.03346, 0.6119, 0.7343), (0.01104, 0.614, -1.044), (-0.03557, 0.2934, 0.8187), (-0.02732, 0.8278, 0.4891), (-0.01889, 0.8423, 0.1522), (-0.03407, 0.7567, 0.7588), (-0.03407, 0.8433, 0.7588), (-0.03533, 0.8433, 0.8092), (0.006975, -0.8, -0.8813), (0.005229, 0.3466, -0.8115), (-0.03557, -0.2868, 0.8187), (-0.02242, -0.8083, 0.2933), (0.01098, 0.677, -1.041), (0.01023, 1.425, -1.011), (-0.03344, 0.8, 0.7335), (-0.03533, 0.7567, 0.8092), (-0.009912, 1.0, -0.2065), (-0.04024, 5.857e-08, 1.005), (-0.04024, -0.9913, 1.005), (0.01016, 1.517, -1.009), (-0.01819, 0.8441, 0.1243), (0.005229, -0.03302, -0.8115), (-0.009912, 0.8584, -0.2065), (0.006344, -0.7567, -0.8561), (0.005081, -0.8433, -0.8056), (-0.008035, -0.8137, -0.2815), (0.005229, -0.4341, -0.8115), (-0.002342, 0.6025, -0.509)], [], [(27, 28, 22, 41), (16, 31, 25, 8), (20, 0, 9, 34, 11, 3), (0, 18, 5, 14, 32, 9), (33, 16, 8, 23, 3, 11), (23, 8, 45, 43), (30, 29, 44, 46), (8, 25, 24, 45), (29, 27, 41, 44), (40, 39, 71, 72), (27, 36, 35, 28), (20, 3, 42, 40), (18, 0, 39, 19), (27, 29, 38, 36), (177, 170, 185, 157, 175, 183, 174, 171, 169, 172, 173, 189, 191, 196, 178, 190, 192), (29, 30, 37, 38), (37, 30, 78), (44, 41, 47, 52), (42, 43, 50, 49), (40, 42, 49, 51), (19, 39, 53, 48), (45, 24, 55, 57), (26, 19, 48, 56), (39, 40, 51, 53), (24, 26, 56, 55), (28, 30, 46, 22), (5, 18, 19, 26), (25, 5, 26, 24), (3, 23, 43, 42), (58, 52, 64, 70), (52, 47, 59, 64), (51, 49, 61, 63), (48, 53, 65, 60), (53, 51, 63, 65), (57, 55, 67, 69), (55, 56, 68, 67), (56, 48, 60, 68), (46, 44, 52, 58), (43, 45, 57, 50), (41, 22, 54, 47), (22, 46, 58, 54), (70, 62, 69, 67), (60, 66, 67, 68), (66, 70, 67), (65, 63, 59, 60), (60, 59, 66), (63, 64, 59), (63, 61, 62, 64), (64, 62, 70), (50, 57, 69, 62), (49, 50, 62, 61), (47, 54, 66, 59), (54, 58, 70, 66), (169, 37, 172), (165, 38, 179), (73, 74, 72, 71), (0, 20, 74, 73), (115, 114, 72, 74, 117, 119), (121, 117, 74, 20, 40, 72, 114, 116, 120, 118, 122, 124, 128, 126, 125, 127, 129, 123), (136, 132, 73, 71, 144, 145), (130, 144, 71, 39, 0, 73, 132, 134, 139, 143, 141, 140, 142, 138, 137, 133, 135, 131), (109, 108, 182, 188, 76, 75, 170, 181, 107, 105, 101, 103, 104, 98, 97, 99, 100, 102, 106), (14, 75, 76, 77), (160, 192, 190, 195, 162, 194, 180, 165, 179, 171, 174, 184, 164, 176, 175, 157, 186, 187, 168, 167, 166, 159, 158, 188, 182, 181, 170, 177, 161, 193, 163), (180, 38, 165), (189, 78, 191), (169, 171, 37), (36, 149, 151), (153, 36, 151), (162, 195, 154, 155, 152), (178, 35, 190), (195, 190, 35, 36, 153, 156, 154), (110, 89, 90, 111), (111, 90, 92, 107), (107, 92, 87, 105), (105, 87, 88, 101), (101, 88, 83, 103), (103, 83, 85, 104), (104, 85, 79, 98), (98, 79, 80, 97), (81, 99, 97, 80), (81, 82, 100, 99), (100, 82, 84, 94, 102), (94, 96, 106, 102), (96, 95, 109, 106), (109, 95, 86, 93, 113, 108), (93, 91, 112, 113), (91, 89, 110, 112), (127, 125, 140, 141), (143, 129, 127, 141), (139, 123, 129, 143), (134, 121, 123, 139), (132, 117, 121, 134), (136, 119, 117, 132), (145, 115, 119, 136), (144, 114, 115, 145), (130, 116, 114, 144), (116, 130, 131, 120), (120, 131, 135, 118), (118, 135, 133, 122), (122, 133, 137, 124), (124, 137, 138, 128), (128, 138, 142, 126), (126, 142, 140, 125), (174, 6, 10, 184), (176, 17, 21, 175), (17, 13, 10, 6, 2, 21), (177, 1, 4, 161), (161, 4, 7, 193), (193, 7, 147, 146, 150, 152, 155, 163), (7, 4, 1, 15, 12, 156, 153, 151, 149, 148, 147), (31, 75, 5), (25, 31, 5), (14, 5, 75), (30, 28, 78), (35, 78, 28), (33, 11, 187, 186), (111, 107, 181, 182, 108, 113, 112, 110), (36, 38, 180, 194, 150, 146, 147, 148, 149), (35, 178, 196, 191, 78), (15, 1, 177, 192), (21, 2, 183, 175), (2, 6, 174, 183), (37, 78, 189, 173), (37, 173, 172), (38, 37, 171, 179), (75, 31, 185, 170), (11, 34, 168, 187), (34, 9, 167, 168), (9, 32, 166, 167), (10, 13, 164, 184), (13, 17, 176, 164), (150, 194, 162, 152), (12, 160, 163, 155, 154, 156), (12, 15, 192, 160), (93, 86, 159, 166, 32, 14, 84, 82, 81, 80, 79, 85, 83, 88, 87, 92, 90, 89, 91), (94, 84, 14, 77, 158, 159, 86, 95, 96), (77, 76, 188, 158), (16, 33, 186, 157), (31, 16, 157, 185)])
_uv = me_cube_002.uv_layers.new(name='UVMap')
_uv.uv.foreach_set('vector', [0.4583, 0.08333, 0.4583, 0.1667, 0.4583, 0.1667, 0.4583, 0.08333, 0.625, 0.5, 0.4583, 0.5, 0.5417, 0.25, 0.625, 0.25, 0.4583, 1.0, 0.375, 1.0, 0.375, 0.75, 0.5417, 0.75, 0.625, 0.75, 0.625, 1.0, 0.125, 0.75, 0.125, 0.5833, 0.125, 0.5, 0.375, 0.5, 0.375, 0.6667, 0.375, 0.75, 0.625, 0.5833, 0.625, 0.5, 0.875, 0.5, 0.875, 0.6667, 0.875, 0.75, 0.625, 0.75, 0.875, 0.6667, 0.875, 0.5, 0.875, 0.5, 0.875, 0.6667, 0.5417, 0.1667, 0.5417, 0.08333, 0.5417, 0.08333, 0.5417, 0.1667, 0.625, 0.25, 0.5417, 0.25, 0.5417, 0.25, 0.625, 0.25, 0.5417, 0.08333, 0.4583, 0.08333, 0.4583, 0.08333, 0.5417, 0.08333, 0.4583, 1.0, 0.375, 1.0, 0.375, 1.0, 0.4583, 1.0, 0.4583, 0.08333, 0.4583, 0.6667, 0.4583, 0.5833, 0.4583, 0.1667, 0.4583, 1.0, 0.625, 1.0, 0.625, 1.0, 0.4583, 1.0, 0.125, 0.5833, 0.125, 0.75, 0.125, 0.75, 0.125, 0.5833, 0.4583, 0.08333, 0.5417, 0.08333, 0.5417, 0.6667, 0.4583, 0.6667, -8.941e-08, 0.9237, 0.392, 0.5, 0.4583, 0.5, 0.625, 0.5, 0.1667, 0.7227, 1.0, 0.7244, 0.8333, 0.7227, 0.5417, 0.61, 0.5417, 0.5833, 0.5283, 0.5833, 0.5147, 0.5833, 0.5135, 0.5833, 0.5, 0.5833, 0.4792, 0.6201, 0.4583, 0.6569, 0.4583, 0.6597, 0.1667, 0.922, 0.5417, 0.08333, 0.5417, 0.1667, 0.5417, 0.5833, 0.5417, 0.6667, 0.5417, 0.5833, 0.5417, 0.1667, 0.5, 0.5833, 0.5417, 0.08333, 0.4583, 0.08333, 0.4583, 0.08333, 0.5417, 0.08333, 0.875, 0.75, 0.875, 0.6667, 0.875, 0.6667, 0.875, 0.75, 0.4583, 1.0, 0.625, 1.0, 0.625, 1.0, 0.4583, 1.0, 0.125, 0.5833, 0.125, 0.75, 0.125, 0.75, 0.125, 0.5833, 0.625, 0.25, 0.5417, 0.25, 0.5417, 0.25, 0.625, 0.25, 0.125, 0.5, 0.125, 0.5833, 0.125, 0.5833, 0.125, 0.5, 0.375, 1.0, 0.4583, 1.0, 0.4583, 1.0, 0.375, 1.0, 0.5417, 0.25, 0.375, 0.25, 0.375, 0.25, 0.5417, 0.25, 0.4583, 0.1667, 0.5417, 0.1667, 0.5417, 0.1667, 0.4583, 0.1667, 0.125, 0.5, 0.125, 0.5833, 0.125, 0.5833, 0.125, 0.5, 0.5417, 0.25, 0.375, 0.25, 0.375, 0.25, 0.5417, 0.25, 0.875, 0.75, 0.875, 0.6667, 0.875, 0.6667, 0.875, 0.75, 0.5417, 0.1667, 0.5417, 0.08333, 0.5417, 0.08333, 0.5417, 0.1667, 0.5417, 0.08333, 0.4583, 0.08333, 0.4583, 0.08333, 0.5417, 0.08333, 0.4583, 1.0, 0.625, 1.0, 0.625, 1.0, 0.4583, 1.0, 0.125, 0.5833, 0.125, 0.75, 0.125, 0.75, 0.125, 0.5833, 0.375, 1.0, 0.4583, 1.0, 0.4583, 1.0, 0.375, 1.0, 0.625, 0.25, 0.5417, 0.25, 0.5417, 0.25, 0.625, 0.25, 0.5417, 0.25, 0.375, 0.25, 0.375, 0.25, 0.5417, 0.25, 0.125, 0.5, 0.125, 0.5833, 0.125, 0.5833, 0.125, 0.5, 0.5417, 0.1667, 0.5417, 0.08333, 0.5417, 0.08333, 0.5417, 0.1667, 0.875, 0.6667, 0.875, 0.5, 0.875, 0.5, 0.875, 0.6667, 0.4583, 0.08333, 0.4583, 0.1667, 0.4583, 0.1667, 0.4583, 0.08333, 0.4583, 0.1667, 0.5417, 0.1667, 0.5417, 0.1667, 0.4583, 0.1667, 0.5417, 0.1667, 0.625, 0.1667, 0.625, 0.25, 0.5417, 0.25, 0.375, 0.1667, 0.4583, 0.1667, 0.4583, 0.25, 0.375, 0.25, 0.4583, 0.1667, 0.5417, 0.1667, 0.4583, 0.25, 0.375, 0.0, 0.4583, 0.0, 0.4583, 0.08333, 0.375, 0.08333, 0.375, 0.08333, 0.4583, 0.08333, 0.4583, 0.1667, 0.5417, 0.0, 0.5417, 0.08333, 0.4583, 0.08333, 0.5417, 0.0, 0.625, 0.0, 0.625, 0.08333, 0.5417, 0.08333, 0.5417, 0.08333, 0.625, 0.1667, 0.5417, 0.1667, 0.875, 0.6667, 0.875, 0.5, 0.875, 0.5, 0.875, 0.6667, 0.875, 0.75, 0.875, 0.6667, 0.875, 0.6667, 0.875, 0.75, 0.4583, 0.08333, 0.4583, 0.1667, 0.4583, 0.1667, 0.4583, 0.08333, 0.4583, 0.1667, 0.5417, 0.1667, 0.5417, 0.1667, 0.4583, 0.1667, 0.5417, 0.5833, 0.5417, 0.5833, 0.5283, 0.5833, 0.5234, 0.6442, 0.0, 0.0, 0.5195, 0.6127, 0.375, 1.0, 0.4583, 1.0, 0.4583, 1.0, 0.375, 1.0, 0.375, 1.0, 0.4583, 1.0, 0.4583, 1.0, 0.375, 1.0, 0.4583, 1.0, 0.4583, 1.0, 0.4583, 1.0, 0.4583, 1.0, 0.4583, 1.0, 0.4583, 1.0, 0.4583, 1.0, 0.4583, 1.0, 0.4583, 1.0, 0.4583, 1.0, 0.4583, 1.0, 0.4583, 1.0, 0.4583, 1.0, 0.4583, 1.0, 0.4583, 1.0, 0.4583, 1.0, 0.4583, 1.0, 0.4583, 1.0, 0.4583, 1.0, 0.4583, 1.0, 0.4583, 1.0, 0.4583, 1.0, 0.4583, 1.0, 0.4583, 1.0, 0.125, 0.75, 0.125, 0.75, 0.125, 0.75, 0.125, 0.75, 0.125, 0.75, 0.125, 0.75, 0.125, 0.75, 0.125, 0.75, 0.125, 0.75, 0.125, 0.75, 0.125, 0.75, 0.125, 0.75, 0.125, 0.75, 0.125, 0.75, 0.125, 0.75, 0.125, 0.75, 0.125, 0.75, 0.125, 0.75, 0.125, 0.75, 0.125, 0.75, 0.125, 0.75, 0.125, 0.75, 0.125, 0.75, 0.125, 0.75, 0.392, 0.5, 0.392, 0.5, 0.392, 0.5, 0.392, 0.5, 0.392, 0.5, 0.392, 0.5, 0.392, 0.5, 0.392, 0.5, 0.392, 0.5, 0.392, 0.5, 0.392, 0.5, 0.392, 0.5, 0.392, 0.5, 0.392, 0.5, 0.392, 0.5, 0.392, 0.5, 0.392, 0.5, 0.392, 0.5, 0.392, 0.5, 0.375, 0.5, 0.392, 0.5, 0.392, 0.5, 0.375, 0.5, 0.3333, 0.9186, 0.2233, 0.9903, 0.4583, 0.6597, 0.4583, 0.6639, 0.4583, 0.6667, 0.4854, 0.6667, 0.4968, 0.6445, 0.5234, 0.6442, 0.5195, 0.6127, 0.5417, 0.61, 0.8333, 0.7227, 0.6667, 0.7193, 0.5, 0.7176, 0.3333, 0.7193, 0.3217, 0.9096, 0.625, 0.5, 0.625, 0.5833, 0.625, 0.75, 0.5417, 0.75, 0.375, 0.75, 0.375, 0.6667, 0.375, 0.5, 0.375, 0.5, 0.392, 0.5, 0.392, 0.5, 0.392, 0.5, 0.392, 0.5, 1.0, 0.9237, 0.8333, 0.922, 0.6667, 0.9186, 0.5, 0.9169, 0.4968, 0.6445, 0.0, 0.0, 0.5234, 0.6442, 0.5135, 0.5833, 0.5, 0.5833, 0.5, 0.5833, 0.5417, 0.5833, 0.5417, 0.61, 0.5417, 0.5833, 0.4583, 0.6667, 0.4583, 0.6667, 0.4583, 0.6667, 0.4583, 0.6667, 0.4583, 0.6667, 0.4583, 0.6667, 0.4583, 0.6667, 0.4583, 0.6639, 0.4583, 0.6664, 0.4583, 0.6666, 0.4583, 0.6667, 0.4583, 0.6569, 0.4583, 0.5833, 0.4583, 0.6597, 0.4583, 0.6639, 0.4583, 0.6597, 0.4583, 0.5833, 0.4583, 0.6667, 0.4583, 0.6667, 0.4583, 0.6642, 0.4583, 0.6664, 1.0, 0.746, 1.0, 0.6208, 0.9375, 0.6208, 0.9375, 0.745, 0.9375, 0.745, 0.9375, 0.6208, 0.875, 0.621, 0.875, 0.7438, 0.875, 0.7438, 0.875, 0.621, 0.8125, 0.6213, 0.8125, 0.7425, 0.8125, 0.7425, 0.8125, 0.6213, 0.75, 0.6216, 0.75, 0.7413, 0.75, 0.7413, 0.75, 0.6216, 0.6875, 0.6219, 0.6875, 0.7405, 0.6875, 0.7405, 0.6875, 0.6219, 0.625, 0.6221, 0.625, 0.74, 0.625, 0.74, 0.625, 0.6221, 0.5625, 0.6223, 0.5625, 0.7401, 0.5625, 0.7401, 0.5625, 0.6223, 0.5, 0.6224, 0.5, 0.7407, 0.4375, 0.6223, 0.4375, 0.7416, 0.5, 0.7407, 0.5, 0.6224, 0.4375, 0.6223, 0.375, 0.6221, 0.375, 0.7429, 0.4375, 0.7416, 0.375, 0.7429, 0.375, 0.6221, 0.3468, 0.622, 0.3125, 0.6224, 0.3125, 0.7442, 0.3125, 0.6224, 0.25, 0.6225, 0.25, 0.7453, 0.3125, 0.7442, 0.25, 0.6225, 0.1875, 0.6218, 0.1875, 0.7462, 0.25, 0.7453, 0.1875, 0.7462, 0.1875, 0.6218, 0.1532, 0.6211, 0.125, 0.621, 0.125, 0.7466, 0.1567, 0.7464, 0.125, 0.621, 0.0625, 0.6208, 0.0625, 0.7465, 0.125, 0.7466, 0.0625, 0.6208, 0.0, 0.6208, 0.0, 0.746, 0.0625, 0.7465, 0.9375, 0.7107, 1.0, 0.7111, 1.0, 0.627, 0.9375, 0.627, 0.875, 0.6271, 0.875, 0.7104, 0.9375, 0.7107, 0.9375, 0.627, 0.8125, 0.6273, 0.8125, 0.7102, 0.875, 0.7104, 0.875, 0.6271, 0.75, 0.6276, 0.75, 0.7101, 0.8125, 0.7102, 0.8125, 0.6273, 0.6875, 0.6278, 0.6875, 0.7102, 0.75, 0.7101, 0.75, 0.6276, 0.625, 0.628, 0.625, 0.7104, 0.6875, 0.7102, 0.6875, 0.6278, 0.5625, 0.6283, 0.5625, 0.7107, 0.625, 0.7104, 0.625, 0.628, 0.5, 0.6284, 0.5, 0.7111, 0.5625, 0.7107, 0.5625, 0.6283, 0.4375, 0.6281, 0.4375, 0.7115, 0.5, 0.7111, 0.5, 0.6284, 0.4375, 0.7115, 0.4375, 0.6281, 0.375, 0.628, 0.375, 0.7118, 0.375, 0.7118, 0.375, 0.628, 0.3125, 0.6278, 0.3125, 0.712, 0.3125, 0.712, 0.3125, 0.6278, 0.25, 0.6276, 0.25, 0.7121, 0.25, 0.7121, 0.25, 0.6276, 0.1875, 0.6273, 0.1875, 0.712, 0.1875, 0.712, 0.1875, 0.6273, 0.125, 0.6271, 0.125, 0.7118, 0.125, 0.7118, 0.125, 0.6271, 0.0625, 0.627, 0.0625, 0.7114, 0.0625, 0.7114, 0.0625, 0.627, 0.0, 0.627, 0.0, 0.7111, 0.8333, 0.7227, 0.8333, 0.5, 0.6667, 0.5, 0.8221, 0.5319, 0.3333, 0.7193, 0.3333, 0.5, 0.1667, 0.5, 0.3217, 0.9096, 0.5422, 0.13, 0.75, 0.01, 0.9578, 0.13, 0.9578, 0.37, 0.75, 0.49, 0.5422, 0.37, 1.0, 0.9237, 1.0, 0.5, 0.8333, 0.5, 0.8333, 0.922, 0.8333, 0.922, 0.8333, 0.5, 0.6667, 0.5, 0.83, 0.7216, 0.6667, 0.9186, 0.6667, 0.5, 0.5505, 0.5, 0.5526, 0.502, 0.5526, 0.5046, 0.5281, 0.5253, 0.5, 0.5418, 0.5, 0.9169, 0.9578, 0.13, 0.9578, 0.37, 0.75, 0.49, 0.5422, 0.37, 0.5422, 0.13, 0.6342, 0.07685, 0.8155, 0.07685, 0.8155, 0.07685, 0.8155, 0.07684, 0.8155, 0.07683, 0.813, 0.04635, 0.4583, 0.5, 0.392, 0.5, 0.375, 0.25, 0.5417, 0.25, 0.4583, 0.5, 0.375, 0.25, 0.375, 0.5, 0.375, 0.25, 0.392, 0.5, 0.5417, 0.1667, 0.4583, 0.1667, 0.5, 0.5833, 0.4583, 0.5833, 0.5, 0.5833, 0.4583, 0.1667, 0.625, 0.5833, 0.625, 0.75, 0.625, 0.75, 0.625, 0.5833, 0.392, 0.5, 0.392, 0.5, 0.392, 0.5, 0.392, 0.5, 0.392, 0.5, 0.392, 0.5, 0.392, 0.5, 0.392, 0.5, 0.4583, 0.6667, 0.0, 0.0, 0.4968, 0.6445, 0.4854, 0.6667, 0.4587, 0.6667, 0.4577, 0.6655, 0.4567, 0.6643, 0.4583, 0.6667, 0.4583, 0.6667, 0.4583, 0.5833, 0.4583, 0.5833, 0.4792, 0.5833, 0.5, 0.5833, 0.5, 0.5833, 0.1667, 0.5, -8.941e-08, 0.5, -8.941e-08, 0.9237, 0.1667, 0.922, 0.1667, 0.5, -8.941e-08, 0.5, -8.941e-08, 0.7244, 0.1667, 0.7227, 1.0, 0.5, 0.8333, 0.5, 0.8333, 0.7227, 1.0, 0.7244, 0.5417, 0.5833, 0.5, 0.5833, 0.5135, 0.5833, 0.5147, 0.5833, 0.5417, 0.5833, 0.5147, 0.5833, 0.5283, 0.5833, 0.0, 0.0, 0.5417, 0.5833, 0.5417, 0.61, 0.5195, 0.6127, 0.392, 0.5, 0.4583, 0.5, 0.4583, 0.5, 0.392, 0.5, 0.625, 0.75, 0.5417, 0.75, 0.5417, 0.75, 0.625, 0.75, 0.5417, 0.75, 0.375, 0.75, 0.375, 0.75, 0.5417, 0.75, 0.375, 0.75, 0.375, 0.6667, 0.375, 0.6667, 0.375, 0.75, 0.6667, 0.5, 0.5, 0.5, 0.5, 0.7176, 0.6667, 0.7193, 0.5, 0.5, 0.3333, 0.5, 0.3333, 0.7193, 0.5, 0.7176, 0.4587, 0.6667, 0.4854, 0.6667, 0.4583, 0.6667, 0.4583, 0.6667, 0.3333, 0.5, 0.3333, 0.9186, 0.5, 0.9169, 0.5, 0.5418, 0.395, 0.5452, 0.4072, 0.5, 0.3333, 0.5, 0.1667, 0.5, 0.2233, 0.9903, 0.3333, 0.9186, 0.375, 0.5016, 0.375, 0.5, 0.375, 0.5, 0.375, 0.6667, 0.375, 0.6667, 0.375, 0.5, 0.375, 0.5, 0.375, 0.5016, 0.375, 0.5071, 0.375, 0.5136, 0.375, 0.52, 0.375, 0.5255, 0.375, 0.5291, 0.375, 0.5304, 0.375, 0.5291, 0.375, 0.5255, 0.375, 0.52, 0.375, 0.5136, 0.375, 0.5071, 0.375, 0.5, 0.375, 0.5, 0.375, 0.5, 0.375, 0.5, 0.375, 0.5, 0.375, 0.5, 0.375, 0.5, 0.375, 0.5, 0.375, 0.5, 0.375, 0.5, 0.392, 0.5, 0.392, 0.5, 0.375, 0.5, 0.625, 0.5, 0.625, 0.5833, 0.625, 0.5833, 0.625, 0.5, 0.4583, 0.5, 0.625, 0.5, 0.625, 0.5, 0.4583, 0.5])
me_cube_002.update()
me_cylinder_011 = bpy.data.meshes.new('Cylinder.011')
me_cylinder_011.from_pydata([(-0.394, 1.774, -1.0), (-0.394, 1.774, 0.1855), (0.3037, 1.736, -1.0), (0.3037, 1.736, 0.3737), (0.7005, 1.688, -1.0), (0.7005, 1.688, 0.5263), (1.088, 1.568, -1.0), (1.088, 1.568, 0.6395), (1.414, 1.359, -1.0), (1.414, 1.359, 0.7437), (1.663, 1.111, -1.0), (1.663, 1.111, 0.7437), (1.848, 0.7654, -1.0), (1.848, 0.7654, 0.7437), (1.962, 0.3902, -1.0), (1.962, 0.3902, 0.7437), (2.0, 0.0, -1.0), (2.0, 0.0, 0.7437), (0.1399, 1.291, 0.3737), (-0.4363, 1.561, 0.1855), (0.6934, 0.9428, 0.6395), (0.4593, 1.13, 0.5263), (0.9287, 0.6305, 0.7437), (0.8279, 0.7939, 0.7437), (1.096, -0.009964, 0.7437), (1.075, 0.1972, 0.7437), (1.005, 0.3965, 0.7437), (-0.4363, 1.561, -1.0), (0.1399, 1.291, -1.0), (0.6934, 0.9428, -1.0), (0.4593, 1.13, -1.0), (0.9287, 0.6305, -1.0), (1.096, -0.009964, -1.0), (1.075, 0.1972, -1.0), (1.005, 0.3965, -1.0), (0.8279, 0.7939, -1.0), (-0.3894, 1.859, -1.092), (0.3115, 1.825, -1.088), (-0.4109, 1.869, 0.2647), (0.2857, 1.832, 0.4513), (0.7195, 1.777, -1.086), (0.6941, 1.785, 0.6057), (1.127, 1.651, -1.085), (1.106, 1.663, 0.7182), (1.471, 1.431, -1.086), (1.459, 1.436, 0.8315), (1.737, 1.166, -1.084), (1.737, 1.166, 0.8282), (1.932, 0.8002, -1.086), (1.932, 0.8002, 0.8295), (2.051, 0.4079, -1.086), (2.051, 0.4079, 0.8295), (2.091, 0.008914, -1.086), (2.091, 0.008914, 0.8296), (0.07436, 1.222, 0.4545), (-0.4963, 1.489, 0.2677), (0.3851, 1.074, 0.6103), (0.6103, 0.8975, 0.7213), (0.7537, 0.7582, 0.8379), (0.8517, 0.5948, 0.8356), (0.9212, 0.3679, 0.8319), (0.9925, 0.1789, 0.8357), (1.01, -0.0184, 0.8345), (1.01, -0.0184, -1.091), (0.9925, 0.1789, -1.092), (0.9212, 0.3679, -1.088), (0.8517, 0.5948, -1.092), (0.7593, 0.7424, -1.091), (0.6344, 0.8801, -1.091), (0.4132, 1.058, -1.091), (0.1014, 1.212, -1.089), (-0.4711, 1.487, -1.095)], [], [(0, 2, 3, 1), (2, 4, 5, 3), (4, 6, 7, 5), (6, 8, 9, 7), (8, 10, 11, 9), (10, 12, 13, 11), (12, 14, 15, 13), (14, 16, 17, 15), (28, 27, 19, 18), (30, 28, 18, 21), (29, 30, 21, 20), (35, 29, 20, 23), (22, 31, 35, 23), (26, 34, 31, 22), (25, 33, 34, 26), (24, 32, 33, 25), (1, 3, 18, 19), (5, 21, 18, 3), (9, 23, 20, 7), (5, 7, 20, 21), (9, 11, 22, 23), (13, 26, 22, 11), (13, 15, 25, 26), (2, 0, 27, 28), (15, 17, 24, 25), (4, 2, 28, 30), (12, 34, 33, 14), (14, 33, 32, 16), (12, 10, 31, 34), (8, 35, 31, 10), (8, 6, 29, 35), (4, 30, 29, 6), (36, 38, 39, 37), (37, 39, 41, 40), (40, 41, 43, 42), (42, 43, 45, 44), (44, 45, 47, 46), (46, 47, 49, 48), (48, 49, 51, 50), (50, 51, 53, 52), (70, 54, 55, 71), (69, 56, 54, 70), (68, 57, 56, 69), (67, 58, 57, 68), (59, 58, 67, 66), (60, 59, 66, 65), (61, 60, 65, 64), (62, 61, 64, 63), (38, 55, 54, 39), (41, 39, 54, 56), (45, 43, 57, 58), (41, 56, 57, 43), (45, 58, 59, 47), (49, 47, 59, 60), (49, 60, 61, 51), (37, 70, 71, 36), (51, 61, 62, 53), (40, 69, 70, 37), (48, 50, 64, 65), (50, 52, 63, 64), (48, 65, 66, 46), (44, 46, 66, 67), (44, 67, 68, 42), (40, 42, 68, 69), (17, 16, 52, 53), (16, 32, 63, 52), (27, 0, 36, 71), (1, 19, 55, 38), (19, 27, 71, 55), (24, 17, 53, 62), (32, 24, 62, 63), (0, 1, 38, 36)])
_uv = me_cylinder_011.uv_layers.new(name='UVMap')
_uv.uv.foreach_set('vector', [1.0, 0.5, 0.9688, 0.5, 0.9688, 1.0, 1.0, 1.0, 0.9688, 0.5, 0.9375, 0.5, 0.9375, 1.0, 0.9688, 1.0, 0.9375, 0.5, 0.9062, 0.5, 0.9062, 1.0, 0.9375, 1.0, 0.9062, 0.5, 0.875, 0.5, 0.875, 1.0, 0.9062, 1.0, 0.875, 0.5, 0.8438, 0.5, 0.8438, 1.0, 0.875, 1.0, 0.8438, 0.5, 0.8125, 0.5, 0.8125, 1.0, 0.8438, 1.0, 0.8125, 0.5, 0.7812, 0.5, 0.7812, 1.0, 0.8125, 1.0, 0.7812, 0.5, 0.75, 0.5, 0.75, 1.0, 0.7812, 1.0, 0.9688, 0.5497, 1.0, 0.5497, 1.0, 0.9503, 0.9688, 0.9503, 0.9375, 0.5497, 0.9688, 0.5497, 0.9688, 0.9503, 0.9375, 0.9503, 0.9062, 0.5497, 0.9375, 0.5497, 0.9375, 0.9503, 0.9062, 0.9503, 0.875, 0.5497, 0.9062, 0.5497, 0.9062, 0.9503, 0.875, 0.9503, 0.8438, 0.9503, 0.8438, 0.5497, 0.875, 0.5497, 0.875, 0.9503, 0.8125, 0.9503, 0.8125, 0.5497, 0.8438, 0.5497, 0.8438, 0.9503, 0.7812, 0.9503, 0.7812, 0.5497, 0.8125, 0.5497, 0.8125, 0.9503, 0.75, 0.9503, 0.75, 0.5497, 0.7812, 0.5497, 0.7812, 0.9503, 1.0, 1.0, 0.9688, 1.0, 0.9688, 0.9503, 1.0, 0.9503, 0.9375, 1.0, 0.9375, 0.9503, 0.9688, 0.9503, 0.9688, 1.0, 0.875, 1.0, 0.875, 0.9503, 0.9062, 0.9503, 0.9062, 1.0, 0.9375, 1.0, 0.9062, 1.0, 0.9062, 0.9503, 0.9375, 0.9503, 0.875, 1.0, 0.8438, 1.0, 0.8438, 0.9503, 0.875, 0.9503, 0.8125, 1.0, 0.8125, 0.9503, 0.8438, 0.9503, 0.8438, 1.0, 0.8125, 1.0, 0.7812, 1.0, 0.7812, 0.9503, 0.8125, 0.9503, 0.9688, 0.5, 1.0, 0.5, 1.0, 0.5497, 0.9688, 0.5497, 0.7812, 1.0, 0.75, 1.0, 0.75, 0.9503, 0.7812, 0.9503, 0.9375, 0.5, 0.9688, 0.5, 0.9688, 0.5497, 0.9375, 0.5497, 0.8125, 0.5, 0.8125, 0.5497, 0.7812, 0.5497, 0.7812, 0.5, 0.7812, 0.5, 0.7812, 0.5497, 0.75, 0.5497, 0.75, 0.5, 0.8125, 0.5, 0.8438, 0.5, 0.8438, 0.5497, 0.8125, 0.5497, 0.875, 0.5, 0.875, 0.5497, 0.8438, 0.5497, 0.8438, 0.5, 0.875, 0.5, 0.9062, 0.5, 0.9062, 0.5497, 0.875, 0.5497, 0.9375, 0.5, 0.9375, 0.5497, 0.9062, 0.5497, 0.9062, 0.5, 1.0, 0.5, 1.0, 1.0, 0.9688, 1.0, 0.9688, 0.5, 0.9688, 0.5, 0.9688, 1.0, 0.9375, 1.0, 0.9375, 0.5, 0.9375, 0.5, 0.9375, 1.0, 0.9062, 1.0, 0.9062, 0.5, 0.9062, 0.5, 0.9062, 1.0, 0.875, 1.0, 0.875, 0.5, 0.875, 0.5, 0.875, 1.0, 0.8438, 1.0, 0.8438, 0.5, 0.8438, 0.5, 0.8438, 1.0, 0.8125, 1.0, 0.8125, 0.5, 0.8125, 0.5, 0.8125, 1.0, 0.7812, 1.0, 0.7812, 0.5, 0.7812, 0.5, 0.7812, 1.0, 0.75, 1.0, 0.75, 0.5, 0.9688, 0.5497, 0.9688, 0.9503, 1.0, 0.9503, 1.0, 0.5497, 0.9375, 0.5497, 0.9375, 0.9503, 0.9688, 0.9503, 0.9688, 0.5497, 0.9062, 0.5497, 0.9062, 0.9503, 0.9375, 0.9503, 0.9375, 0.5497, 0.875, 0.5497, 0.875, 0.9503, 0.9062, 0.9503, 0.9062, 0.5497, 0.8438, 0.9503, 0.875, 0.9503, 0.875, 0.5497, 0.8438, 0.5497, 0.8125, 0.9503, 0.8438, 0.9503, 0.8438, 0.5497, 0.8125, 0.5497, 0.7812, 0.9503, 0.8125, 0.9503, 0.8125, 0.5497, 0.7812, 0.5497, 0.75, 0.9503, 0.7812, 0.9503, 0.7812, 0.5497, 0.75, 0.5497, 1.0, 1.0, 1.0, 0.9503, 0.9688, 0.9503, 0.9688, 1.0, 0.9375, 1.0, 0.9688, 1.0, 0.9688, 0.9503, 0.9375, 0.9503, 0.875, 1.0, 0.9062, 1.0, 0.9062, 0.9503, 0.875, 0.9503, 0.9375, 1.0, 0.9375, 0.9503, 0.9062, 0.9503, 0.9062, 1.0, 0.875, 1.0, 0.875, 0.9503, 0.8438, 0.9503, 0.8438, 1.0, 0.8125, 1.0, 0.8438, 1.0, 0.8438, 0.9503, 0.8125, 0.9503, 0.8125, 1.0, 0.8125, 0.9503, 0.7812, 0.9503, 0.7812, 1.0, 0.9688, 0.5, 0.9688, 0.5497, 1.0, 0.5497, 1.0, 0.5, 0.7812, 1.0, 0.7812, 0.9503, 0.75, 0.9503, 0.75, 1.0, 0.9375, 0.5, 0.9375, 0.5497, 0.9688, 0.5497, 0.9688, 0.5, 0.8125, 0.5, 0.7812, 0.5, 0.7812, 0.5497, 0.8125, 0.5497, 0.7812, 0.5, 0.75, 0.5, 0.75, 0.5497, 0.7812, 0.5497, 0.8125, 0.5, 0.8125, 0.5497, 0.8438, 0.5497, 0.8438, 0.5, 0.875, 0.5, 0.8438, 0.5, 0.8438, 0.5497, 0.875, 0.5497, 0.875, 0.5, 0.875, 0.5497, 0.9062, 0.5497, 0.9062, 0.5, 0.9375, 0.5, 0.9062, 0.5, 0.9062, 0.5497, 0.9375, 0.5497, 0.75, 1.0, 0.75, 0.5, 0.75, 0.5, 0.75, 1.0, 0.75, 0.5, 0.75, 0.5497, 0.75, 0.5497, 0.75, 0.5, 1.0, 0.5497, 1.0, 0.5, 1.0, 0.5, 1.0, 0.5497, 1.0, 1.0, 1.0, 0.9503, 1.0, 0.9503, 1.0, 1.0, 1.0, 0.9503, 1.0, 0.5497, 1.0, 0.5497, 1.0, 0.9503, 0.75, 0.9503, 0.75, 1.0, 0.75, 1.0, 0.75, 0.9503, 0.75, 0.5497, 0.75, 0.9503, 0.75, 0.9503, 0.75, 0.5497, 1.0, 0.5, 1.0, 1.0, 1.0, 1.0, 1.0, 0.5])
me_cylinder_011.update()
me_cylinder = bpy.data.meshes.new('Cylinder')
me_cylinder.from_pydata([(0.0, 0.1, -1.0), (0.0, 0.1, 1.0), (0.0866, 0.05, -1.0), (0.0866, 0.05, 1.0), (0.0866, -0.05, -1.0), (0.0866, -0.05, 1.0), (0.0, -0.1, -1.0), (0.0, -0.1, 1.0), (-0.0866, -0.05, -1.0), (-0.0866, -0.05, 1.0), (-0.0866, 0.05, -1.0), (-0.0866, 0.05, 1.0)], [], [(0, 1, 3, 2), (2, 3, 5, 4), (4, 5, 7, 6), (6, 7, 9, 8), (3, 1, 11, 9, 7, 5), (8, 9, 11, 10), (10, 11, 1, 0), (0, 2, 4, 6, 8, 10)])
_uv = me_cylinder.uv_layers.new(name='UVMap')
_uv.uv.foreach_set('vector', [1.0, 0.5, 1.0, 1.0, 0.8333, 1.0, 0.8333, 0.5, 0.8333, 0.5, 0.8333, 1.0, 0.6667, 1.0, 0.6667, 0.5, 0.6667, 0.5, 0.6667, 1.0, 0.5, 1.0, 0.5, 0.5, 0.5, 0.5, 0.5, 1.0, 0.3333, 1.0, 0.3333, 0.5, 0.4578, 0.37, 0.25, 0.49, 0.04215, 0.37, 0.04215, 0.13, 0.25, 0.01, 0.4578, 0.13, 0.3333, 0.5, 0.3333, 1.0, 0.1667, 1.0, 0.1667, 0.5, 0.1667, 0.5, 0.1667, 1.0, -8.941e-08, 1.0, -8.941e-08, 0.5, 0.75, 0.49, 0.9578, 0.37, 0.9578, 0.13, 0.75, 0.01, 0.5422, 0.13, 0.5422, 0.37])
me_cylinder.update()
me_cylinder_001 = bpy.data.meshes.new('Cylinder.001')
me_cylinder_001.from_pydata([(0.0, 0.1, -1.0), (0.0, 0.1, 1.0), (0.0866, 0.05, -1.0), (0.0866, 0.05, 1.0), (0.0866, -0.05, -1.0), (0.0866, -0.05, 1.0), (0.0, -0.1, -1.0), (0.0, -0.1, 1.0), (-0.0866, -0.05, -1.0), (-0.0866, -0.05, 1.0), (-0.0866, 0.05, -1.0), (-0.0866, 0.05, 1.0)], [], [(0, 1, 3, 2), (2, 3, 5, 4), (4, 5, 7, 6), (6, 7, 9, 8), (3, 1, 11, 9, 7, 5), (8, 9, 11, 10), (10, 11, 1, 0), (0, 2, 4, 6, 8, 10)])
_uv = me_cylinder_001.uv_layers.new(name='UVMap')
_uv.uv.foreach_set('vector', [1.0, 0.5, 1.0, 1.0, 0.8333, 1.0, 0.8333, 0.5, 0.8333, 0.5, 0.8333, 1.0, 0.6667, 1.0, 0.6667, 0.5, 0.6667, 0.5, 0.6667, 1.0, 0.5, 1.0, 0.5, 0.5, 0.5, 0.5, 0.5, 1.0, 0.3333, 1.0, 0.3333, 0.5, 0.4578, 0.37, 0.25, 0.49, 0.04215, 0.37, 0.04215, 0.13, 0.25, 0.01, 0.4578, 0.13, 0.3333, 0.5, 0.3333, 1.0, 0.1667, 1.0, 0.1667, 0.5, 0.1667, 0.5, 0.1667, 1.0, -8.941e-08, 1.0, -8.941e-08, 0.5, 0.75, 0.49, 0.9578, 0.37, 0.9578, 0.13, 0.75, 0.01, 0.5422, 0.13, 0.5422, 0.37])
me_cylinder_001.update()
me_cylinder_002 = bpy.data.meshes.new('Cylinder.002')
me_cylinder_002.from_pydata([(0.0, 0.22, -1.0), (0.0, 0.22, 1.0), (0.08419, 0.2033, -1.0), (0.08419, 0.2033, 1.0), (0.1556, 0.1556, -1.0), (0.1556, 0.1556, 1.0), (0.2033, 0.08419, -1.0), (0.2033, 0.08419, 1.0), (0.22, 0.0, -1.0), (0.22, 0.0, 1.0), (0.2033, -0.08419, -1.0), (0.2033, -0.08419, 1.0), (0.1556, -0.1556, -1.0), (0.1556, -0.1556, 1.0), (0.08419, -0.2033, -1.0), (0.08419, -0.2033, 1.0), (0.0, -0.22, -1.0), (0.0, -0.22, 1.0), (-0.08419, -0.2033, -1.0), (-0.08419, -0.2033, 1.0), (-0.1556, -0.1556, -1.0), (-0.1556, -0.1556, 1.0), (-0.2033, -0.08419, -1.0), (-0.2033, -0.08419, 1.0), (-0.22, 0.0, -1.0), (-0.22, 0.0, 1.0), (-0.2033, 0.08419, -1.0), (-0.2033, 0.08419, 1.0), (-0.1556, 0.1556, -1.0), (-0.1556, 0.1556, 1.0), (-0.08419, 0.2033, -1.0), (-0.08419, 0.2033, 1.0)], [], [(0, 1, 3, 2), (2, 3, 5, 4), (4, 5, 7, 6), (6, 7, 9, 8), (8, 9, 11, 10), (10, 11, 13, 12), (12, 13, 15, 14), (14, 15, 17, 16), (16, 17, 19, 18), (18, 19, 21, 20), (20, 21, 23, 22), (22, 23, 25, 24), (24, 25, 27, 26), (26, 27, 29, 28), (3, 1, 31, 29, 27, 25, 23, 21, 19, 17, 15, 13, 11, 9, 7, 5), (28, 29, 31, 30), (30, 31, 1, 0), (0, 2, 4, 6, 8, 10, 12, 14, 16, 18, 20, 22, 24, 26, 28, 30)])
_uv = me_cylinder_002.uv_layers.new(name='UVMap')
_uv.uv.foreach_set('vector', [1.0, 0.5, 1.0, 1.0, 0.9375, 1.0, 0.9375, 0.5, 0.9375, 0.5, 0.9375, 1.0, 0.875, 1.0, 0.875, 0.5, 0.875, 0.5, 0.875, 1.0, 0.8125, 1.0, 0.8125, 0.5, 0.8125, 0.5, 0.8125, 1.0, 0.75, 1.0, 0.75, 0.5, 0.75, 0.5, 0.75, 1.0, 0.6875, 1.0, 0.6875, 0.5, 0.6875, 0.5, 0.6875, 1.0, 0.625, 1.0, 0.625, 0.5, 0.625, 0.5, 0.625, 1.0, 0.5625, 1.0, 0.5625, 0.5, 0.5625, 0.5, 0.5625, 1.0, 0.5, 1.0, 0.5, 0.5, 0.5, 0.5, 0.5, 1.0, 0.4375, 1.0, 0.4375, 0.5, 0.4375, 0.5, 0.4375, 1.0, 0.375, 1.0, 0.375, 0.5, 0.375, 0.5, 0.375, 1.0, 0.3125, 1.0, 0.3125, 0.5, 0.3125, 0.5, 0.3125, 1.0, 0.25, 1.0, 0.25, 0.5, 0.25, 0.5, 0.25, 1.0, 0.1875, 1.0, 0.1875, 0.5, 0.1875, 0.5, 0.1875, 1.0, 0.125, 1.0, 0.125, 0.5, 0.3418, 0.4717, 0.25, 0.49, 0.1582, 0.4717, 0.08029, 0.4197, 0.02827, 0.3418, 0.01, 0.25, 0.02827, 0.1582, 0.08029, 0.08029, 0.1582, 0.02827, 0.25, 0.01, 0.3418, 0.02827, 0.4197, 0.08029, 0.4717, 0.1582, 0.49, 0.25, 0.4717, 0.3418, 0.4197, 0.4197, 0.125, 0.5, 0.125, 1.0, 0.0625, 1.0, 0.0625, 0.5, 0.0625, 0.5, 0.0625, 1.0, 0.0, 1.0, 0.0, 0.5, 0.75, 0.49, 0.8418, 0.4717, 0.9197, 0.4197, 0.9717, 0.3418, 0.99, 0.25, 0.9717, 0.1582, 0.9197, 0.08029, 0.8418, 0.02827, 0.75, 0.01, 0.6582, 0.02827, 0.5803, 0.08029, 0.5283, 0.1582, 0.51, 0.25, 0.5283, 0.3418, 0.5803, 0.4197, 0.6582, 0.4717])
me_cylinder_002.update()
me_cylinder_003 = bpy.data.meshes.new('Cylinder.003')
me_cylinder_003.from_pydata([(0.0, 0.22, -1.0), (0.0, 0.22, 1.0), (0.08419, 0.2033, -1.0), (0.08419, 0.2033, 1.0), (0.1556, 0.1556, -1.0), (0.1556, 0.1556, 1.0), (0.2033, 0.08419, -1.0), (0.2033, 0.08419, 1.0), (0.22, 0.0, -1.0), (0.22, 0.0, 1.0), (0.2033, -0.08419, -1.0), (0.2033, -0.08419, 1.0), (0.1556, -0.1556, -1.0), (0.1556, -0.1556, 1.0), (0.08419, -0.2033, -1.0), (0.08419, -0.2033, 1.0), (0.0, -0.22, -1.0), (0.0, -0.22, 1.0), (-0.08419, -0.2033, -1.0), (-0.08419, -0.2033, 1.0), (-0.1556, -0.1556, -1.0), (-0.1556, -0.1556, 1.0), (-0.2033, -0.08419, -1.0), (-0.2033, -0.08419, 1.0), (-0.22, 0.0, -1.0), (-0.22, 0.0, 1.0), (-0.2033, 0.08419, -1.0), (-0.2033, 0.08419, 1.0), (-0.1556, 0.1556, -1.0), (-0.1556, 0.1556, 1.0), (-0.08419, 0.2033, -1.0), (-0.08419, 0.2033, 1.0)], [], [(0, 1, 3, 2), (2, 3, 5, 4), (4, 5, 7, 6), (6, 7, 9, 8), (8, 9, 11, 10), (10, 11, 13, 12), (12, 13, 15, 14), (14, 15, 17, 16), (16, 17, 19, 18), (18, 19, 21, 20), (20, 21, 23, 22), (22, 23, 25, 24), (24, 25, 27, 26), (26, 27, 29, 28), (3, 1, 31, 29, 27, 25, 23, 21, 19, 17, 15, 13, 11, 9, 7, 5), (28, 29, 31, 30), (30, 31, 1, 0), (0, 2, 4, 6, 8, 10, 12, 14, 16, 18, 20, 22, 24, 26, 28, 30)])
_uv = me_cylinder_003.uv_layers.new(name='UVMap')
_uv.uv.foreach_set('vector', [1.0, 0.5, 1.0, 1.0, 0.9375, 1.0, 0.9375, 0.5, 0.9375, 0.5, 0.9375, 1.0, 0.875, 1.0, 0.875, 0.5, 0.875, 0.5, 0.875, 1.0, 0.8125, 1.0, 0.8125, 0.5, 0.8125, 0.5, 0.8125, 1.0, 0.75, 1.0, 0.75, 0.5, 0.75, 0.5, 0.75, 1.0, 0.6875, 1.0, 0.6875, 0.5, 0.6875, 0.5, 0.6875, 1.0, 0.625, 1.0, 0.625, 0.5, 0.625, 0.5, 0.625, 1.0, 0.5625, 1.0, 0.5625, 0.5, 0.5625, 0.5, 0.5625, 1.0, 0.5, 1.0, 0.5, 0.5, 0.5, 0.5, 0.5, 1.0, 0.4375, 1.0, 0.4375, 0.5, 0.4375, 0.5, 0.4375, 1.0, 0.375, 1.0, 0.375, 0.5, 0.375, 0.5, 0.375, 1.0, 0.3125, 1.0, 0.3125, 0.5, 0.3125, 0.5, 0.3125, 1.0, 0.25, 1.0, 0.25, 0.5, 0.25, 0.5, 0.25, 1.0, 0.1875, 1.0, 0.1875, 0.5, 0.1875, 0.5, 0.1875, 1.0, 0.125, 1.0, 0.125, 0.5, 0.3418, 0.4717, 0.25, 0.49, 0.1582, 0.4717, 0.08029, 0.4197, 0.02827, 0.3418, 0.01, 0.25, 0.02827, 0.1582, 0.08029, 0.08029, 0.1582, 0.02827, 0.25, 0.01, 0.3418, 0.02827, 0.4197, 0.08029, 0.4717, 0.1582, 0.49, 0.25, 0.4717, 0.3418, 0.4197, 0.4197, 0.125, 0.5, 0.125, 1.0, 0.0625, 1.0, 0.0625, 0.5, 0.0625, 0.5, 0.0625, 1.0, 0.0, 1.0, 0.0, 0.5, 0.75, 0.49, 0.8418, 0.4717, 0.9197, 0.4197, 0.9717, 0.3418, 0.99, 0.25, 0.9717, 0.1582, 0.9197, 0.08029, 0.8418, 0.02827, 0.75, 0.01, 0.6582, 0.02827, 0.5803, 0.08029, 0.5283, 0.1582, 0.51, 0.25, 0.5283, 0.3418, 0.5803, 0.4197, 0.6582, 0.4717])
me_cylinder_003.update()

# ---- objects
ob_5015_fan = bpy.data.objects.new('5015_fan', me_cylinder_004)
ob_holder_for_40mm_fan = bpy.data.objects.new('holder_for_40mm_fan', me_cube_002)
ob_5015_duct = bpy.data.objects.new('5015_duct', me_cylinder_011)
ob_cylinder = bpy.data.objects.new('Cylinder', me_cylinder)
ob_cylinder_001 = bpy.data.objects.new('Cylinder.001', me_cylinder_001)
ob_cylinder_002 = bpy.data.objects.new('Cylinder.002', me_cylinder_002)
ob_cylinder_003 = bpy.data.objects.new('Cylinder.003', me_cylinder_003)

# ---- transforms, parenting, visibility, modifiers, constraints
ob_5015_fan.location = (0.03237, 0.078, -1.756)
ob_5015_fan.rotation_euler = (4.371e-08, 4.371e-08, 1.571)
ob_5015_fan.scale = (0.75, 0.75, 1.877)
ob_holder_for_40mm_fan.location = (-5.142e-15, -1.556, -2.256)
ob_holder_for_40mm_fan.rotation_euler = (-3.92e-06, 1.58, 1.571)
ob_holder_for_40mm_fan.scale = (1.0, 2.0, 2.0)
ob_5015_duct.location = (1.764, 2.972, 0.0)
ob_5015_duct.rotation_euler = (-0.0, 1.571, 0.0)
ob_5015_duct.scale = (1.507, 1.507, 1.0)
ob_cylinder.location = (1.6, 1.435, 0.1071)
ob_cylinder.rotation_euler = (-1.228, -0.0, 0.0)
ob_cylinder_001.location = (-1.6, 0.6958, 3.241)
ob_cylinder_001.rotation_euler = (-1.228, -0.0, 0.0)
ob_cylinder_002.location = (2.0, -2.0, 0.0)
ob_cylinder_003.location = (-2.0, 2.0, 0.0)

# ---- collection membership
scene.collection.objects.link(ob_5015_fan)
scene.collection.objects.link(ob_holder_for_40mm_fan)
scene.collection.objects.link(ob_5015_duct)
col_old_40mm_fan.objects.link(ob_cylinder)
col_old_40mm_fan.objects.link(ob_cylinder_001)
col_old_40mm_fan.objects.link(ob_cylinder_002)
col_old_40mm_fan.objects.link(ob_cylinder_003)

# ---- scene / render settings (as saved in the file)
scene.frame_start = 1; scene.frame_end = 250; scene.frame_set(1)
scene.render.engine = 'BLENDER_EEVEE_NEXT'
scene.cycles.sampling_pattern = 'TABULATED_SOBOL'
bpy.context.view_layer.update()

# ---- added for rendering (the .blend has no active camera and no usable light): camera, sun
cam_auto = bpy.data.cameras.new('AutoCamera')
cam_auto.lens = 50.0
cam_auto.sensor_width = 36.0
cam_auto.clip_end = 1000.0
ob_auto_camera = bpy.data.objects.new('AutoCamera', cam_auto)
scene.collection.objects.link(ob_auto_camera)
ob_auto_camera.location = (13.2157, -15.3378, 12.0741)
ob_auto_camera.rotation_euler = (1.09748, -7.21219e-08, 0.694738)
scene.camera = ob_auto_camera
light_auto_sun = bpy.data.lights.new('AutoSun', 'SUN')
light_auto_sun.energy = 3.0
light_auto_sun.angle = 0.0523599
ob_auto_sun = bpy.data.objects.new('AutoSun', light_auto_sun)
scene.collection.objects.link(ob_auto_sun)
ob_auto_sun.rotation_euler = (0.872665, 0.174533, 0.523599)
bpy.context.view_layer.update()
